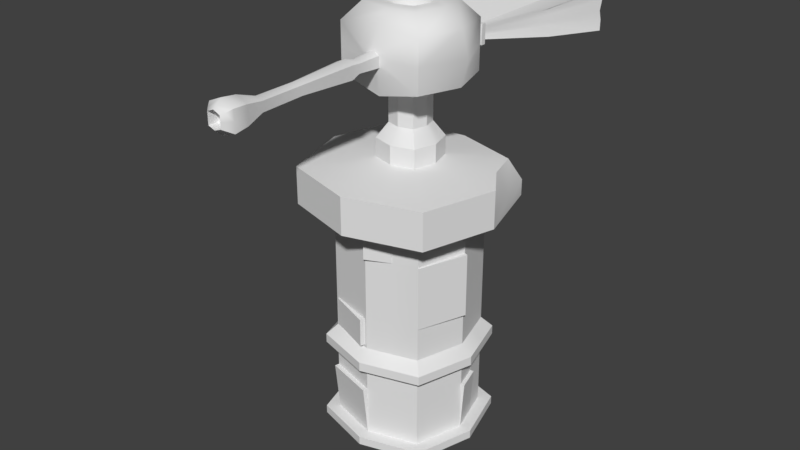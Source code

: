 # Source: Flamethrower_tower.blend  (saved by Blender 2.79.0; exported with 4.5.12 LTS)
import bpy
from mathutils import Matrix  # noqa: F401  (used for matrix-valued properties, if any)

bpy.ops.wm.read_factory_settings(use_empty=True)
scene = bpy.context.scene
scene.name = 'Scene'

# ---- collections
col_collection_1 = bpy.data.collections.new('Collection 1'); scene.collection.children.link(col_collection_1)

# ---- node groups
ng_auto_smooth = bpy.data.node_groups.new('Auto Smooth', 'GeometryNodeTree')
_s = ng_auto_smooth.interface.new_socket(name='Geometry', in_out='OUTPUT', socket_type='NodeSocketGeometry')
_s = ng_auto_smooth.interface.new_socket(name='Geometry', in_out='INPUT', socket_type='NodeSocketGeometry')
_s = ng_auto_smooth.interface.new_socket(name='Angle', in_out='INPUT', socket_type='NodeSocketFloat')
_s.subtype = 'ANGLE'
_s.min_value = 0.0
_s.max_value = 3.142
ng_auto_smooth.is_modifier = True
_N = ng_auto_smooth.nodes; _L = ng_auto_smooth.links
n0 = _N.new('NodeGroupOutput'); n0.name = 'Group Output'; n0.location = (480, -100)
n1 = _N.new('NodeGroupInput'); n1.name = 'Group Input'; n1.location = (-420, -300)
n2 = _N.new('NodeGroupInput'); n2.name = 'Group Input.001'; n2.location = (-60, -100)
n3 = _N.new('GeometryNodeSetShadeSmooth'); n3.name = 'Set Shade Smooth'; n3.location = (120, -100)
n3.domain = 'EDGE'
n4 = _N.new('GeometryNodeSetShadeSmooth'); n4.name = 'Set Shade Smooth.001'; n4.location = (300, -100)
n5 = _N.new('GeometryNodeInputMeshEdgeAngle'); n5.name = 'Edge Angle'; n5.location = (-420, -220)
n6 = _N.new('GeometryNodeInputEdgeSmooth'); n6.name = 'Is Edge Smooth'; n6.location = (-60, -160)
n7 = _N.new('GeometryNodeInputShadeSmooth'); n7.name = 'Is Face Smooth'; n7.location = (-240, -340)
n8 = _N.new('FunctionNodeBooleanMath'); n8.name = 'Boolean Math'; n8.location = (-60, -220)
n9 = _N.new('FunctionNodeCompare'); n9.name = 'Compare'; n9.location = (-240, -180)
n9.operation = 'LESS_EQUAL'
_L.new(n5.outputs[0], n9.inputs[0])
_L.new(n4.outputs[0], n0.inputs[0])
_L.new(n1.outputs[1], n9.inputs[1])
_L.new(n9.outputs[0], n8.inputs[0])
_L.new(n7.outputs[0], n8.inputs[1])
_L.new(n2.outputs[0], n3.inputs[0])
_L.new(n6.outputs[0], n3.inputs[1])
_L.new(n3.outputs[0], n4.inputs[0])
_L.new(n8.outputs[0], n3.inputs[2])
n0.is_active_output = True

# ---- world
world_world = bpy.data.worlds.new('World'); scene.world = world_world
world_world.color = (0.05088, 0.05088, 0.05088)
world_world.use_sun_shadow = False
world_world.sun_shadow_jitter_overblur = 0.0
world_world.cycles.sampling_method = 'MANUAL'

# ---- meshes
me_cube_001 = bpy.data.meshes.new('Cube.001')
me_cube_001.from_pydata([(0.41, -0.004321, -1.054), (-0.4174, -0.004321, -1.054), (-0.003725, 0.4094, -1.054), (-0.003725, -0.418, -1.054), (0.3167, -0.3248, -1.054), (-0.3242, 0.3161, -1.054), (-0.3242, -0.3248, -1.054), (0.3167, 0.3161, -1.054), (1.241, -0.004322, -0.7224), (-1.248, -0.004321, -0.6753), (-0.003725, 1.06, -0.2196), (-0.003725, -0.9686, -0.9188), (0.1531, -1.131, -0.257), (-0.2688, 1.056, -0.2196), (-0.1609, -1.131, -0.257), (0.2614, 1.056, -0.2196), (1.241, -0.004322, 0.4647), (-1.248, -0.004321, 0.4176), (-0.003725, 1.06, -0.03809), (-0.003725, -0.9686, 0.6611), (0.1531, -1.131, -0.01219), (-0.2688, 1.056, -0.03809), (-0.1614, -1.131, -0.01219), (0.2614, 1.056, -0.03809), (0.4705, -0.004321, 0.8327), (-0.9829, -0.004321, 0.8327), (-0.003725, 0.7936, 0.8327), (-0.003725, -0.4786, 0.8327), (0.3637, -0.3717, 0.8327), (-0.3711, 0.3631, 0.8327), (-0.3711, -0.3717, 0.8327), (0.3637, 0.3631, 0.8327), (0.8502, -0.004322, 0.8327), (0.6865, -0.6945, 0.8327), (-0.003725, 0.4699, 0.8327), (-0.6497, 0.6417, 0.8327), (-0.003725, -0.7859, 0.8327), (-0.669, -0.6696, 0.8327), (-0.478, -0.004321, 0.8327), (0.6461, 0.6455, 0.8327), (-0.003725, -0.004321, 0.9544), (0.372, -0.004321, 0.9544), (-0.3795, -0.004321, 0.9544), (-0.003725, 0.3714, 0.9544), (-0.003725, -0.3801, 0.9544), (0.2874, -0.2954, 0.9544), (-0.2948, 0.2868, 0.9544), (-0.2948, -0.2954, 0.9544), (0.2874, 0.2868, 0.9544), (-0.003725, 0.9749, -0.9188), (-0.7438, 0.9634, -0.6946), (0.9605, 0.9599, -0.6946), (-0.003725, 0.9749, 0.6611), (-0.9293, 0.9605, 0.4272), (0.9605, 0.9599, 0.4272), (-0.003725, 1.35, -0.03809), (-0.003725, 1.35, -0.2196), (-0.2688, 1.346, -0.2196), (0.2614, 1.346, -0.2196), (-0.2688, 1.346, -0.03809), (0.2614, 1.346, -0.03809), (-0.003725, 1.455, 0.09693), (-0.003725, 1.455, -0.3546), (-0.6633, 1.445, -0.3546), (0.6558, 1.445, -0.3546), (-0.6633, 1.445, 0.09693), (0.6558, 1.445, 0.09693), (-0.003725, 1.566, 0.09693), (-0.003725, 1.566, -0.3546), (-0.6633, 1.555, -0.3546), (0.6558, 1.555, -0.3546), (-0.6633, 1.555, 0.09693), (0.6558, 1.555, 0.09693), (-0.003725, 1.564, 0.03695), (-0.003725, 1.564, -0.2947), (-0.4881, 1.556, -0.2947), (0.4806, 1.556, -0.2947), (-0.4881, 1.556, 0.03695), (0.4806, 1.556, 0.03695), (-0.003724, 4.452, 0.8869), (-0.003724, 4.452, -0.5607), (-1.588, 4.42, -0.5607), (1.642, 4.42, -0.5607), (-1.588, 4.42, 0.8869), (1.642, 4.42, 0.8869), (-0.968, -0.9686, -0.6392), (-0.968, -0.9686, 0.4444), (0.9605, -0.9686, -0.6946), (0.9605, -0.9686, 0.4444), (-0.003725, -1.131, -0.3153), (-0.003725, -1.131, 0.05763), (-0.003763, -1.663, 0.02363), (-0.003763, -1.663, -0.2825), (-0.1327, -1.663, -0.2347), (-0.1332, -1.663, -0.03369), (0.125, -1.663, -0.2347), (0.125, -1.663, -0.03369), (-0.003691, -1.922, 0.09492), (-0.003691, -1.922, -0.3509), (-0.1915, -1.922, -0.2813), (-0.1922, -1.922, 0.01145), (0.1838, -1.922, -0.2813), (0.1838, -1.922, 0.01145), (-0.003769, -3.156, 0.02343), (-0.003769, -3.156, -0.282), (-0.1325, -3.156, -0.2343), (-0.1329, -3.156, -0.03375), (0.1247, -3.156, -0.2343), (0.1247, -3.156, -0.03375), (-0.003625, -4.592, 0.1794), (-0.003625, -4.592, -0.4321), (-0.2612, -4.592, -0.3366), (-0.2622, -4.592, 0.06488), (0.2535, -4.592, -0.3366), (0.2535, -4.592, 0.06488), (-0.003564, -4.925, 0.225), (-0.003564, -4.925, -0.4753), (-0.2986, -4.925, -0.3659), (-0.2997, -4.925, 0.0939), (0.291, -4.925, -0.3659), (0.291, -4.925, 0.0939), (-0.003732, -5.106, 0.0632), (-0.00368, -5.043, -0.3767), (-0.1553, -5.106, -0.2622), (-0.156, -5.106, -0.004201), (0.1475, -5.106, -0.2623), (0.1475, -5.106, -0.004122), (-0.2137, -5.043, -0.2988), (-0.2145, -5.043, 0.02847), (0.206, -5.043, -0.2988), (0.206, -5.043, 0.02847), (-0.00365, -5.106, -0.3184), (-0.00368, -5.043, 0.1218), (-0.003732, -4.885, 0.0632), (-0.00365, -4.885, -0.3184), (-0.1553, -4.885, -0.2622), (-0.156, -4.885, -0.004201), (0.1475, -4.885, -0.2623), (0.1475, -4.885, -0.004122), (-0.4881, 1.556, -0.1289), (0.4806, 1.556, -0.1289), (-0.003724, 4.452, 0.1356), (-1.588, 4.42, 0.1356), (1.642, 4.42, 0.1356), (1.258, 2.988, 0.4619), (-0.4881, 1.556, -0.2118), (0.4806, 1.556, -0.2118), (-0.003724, 4.452, -0.312), (-1.023, 4.436, -0.5607), (1.016, 4.436, -0.5607), (-1.023, 4.436, 0.8869), (1.016, 4.436, 0.8869), (-1.588, 4.42, -0.312), (1.642, 4.42, -0.312), (1.258, 2.988, -0.4277), (-1.266, 2.988, 0.4619), (-1.266, 2.988, -0.4277), (-0.4881, 1.556, -0.04595), (0.4806, 1.556, -0.04595), (-0.003724, 4.452, 0.6672), (-1.588, 4.42, 0.6672), (1.642, 4.42, 0.6672), (1.128, 2.869, 0.01712), (-1.266, 2.988, 0.01712), (1.016, 4.436, 0.1356), (-1.023, 4.436, 0.1356), (-1.023, 4.436, -0.312), (1.016, 4.436, -0.312), (-1.112, 2.815, -0.2053), (1.258, 2.988, 0.2395), (1.128, 2.869, -0.2053), (-1.112, 2.815, 0.2395), (1.016, 4.436, 0.6672), (-1.023, 4.436, 0.6672), (-0.003724, 4.374, 0.3724), (-1.588, 4.343, 0.3724), (1.642, 4.343, 0.3724), (-0.003724, 4.389, -0.09602), (-1.588, 4.357, -0.09602), (1.642, 4.357, -0.09602), (-1.023, 4.373, -0.09602), (1.016, 4.373, -0.09602), (1.016, 4.359, 0.3724), (-1.023, 4.359, 0.3724), (-1.112, 2.815, -0.1148), (-1.112, 2.815, 0.149), (1.128, 2.869, -0.112), (1.128, 2.869, 0.1323), (-1.471, -0.004321, -0.1289), (-0.968, -0.9686, -0.09739), (0.9605, -0.9686, -0.1251), (-0.8366, 0.962, -0.1337), (0.9605, 0.9599, -0.1337), (1.392, -0.004322, -0.1289), (-0.2688, 1.056, -0.1289), (0.2614, 1.056, -0.1289), (-0.2688, 1.346, -0.1289), (0.2614, 1.346, -0.1289), (-0.6633, 1.445, -0.1289), (0.6558, 1.445, -0.1289), (-0.6633, 1.555, -0.1289), (0.6558, 1.555, -0.1289), (-0.1611, -1.131, -0.1346), (0.1531, -1.131, -0.1346), (-0.133, -1.663, -0.1342), (0.125, -1.663, -0.1342), (-0.1919, -1.922, -0.1349), (0.1838, -1.922, -0.1349), (-0.1327, -3.156, -0.134), (0.1247, -3.156, -0.134), (-0.2617, -4.592, -0.1358), (0.2535, -4.592, -0.1358), (-0.2992, -4.925, -0.136), (0.291, -4.925, -0.136), (-0.2141, -5.043, -0.1352), (0.206, -5.043, -0.1352), (-0.1556, -5.106, -0.1332), (0.1475, -5.106, -0.1332), (-0.003691, -4.885, -0.1276), (-0.1556, -4.885, -0.1332), (0.1475, -4.885, -0.1332), (-0.003725, -0.004321, -1.054), (0.02192, -4.162, 0.03344), (0.1589, -4.162, -0.02753), (0.1589, -4.162, -0.2413), (0.02192, -4.162, -0.2923), (-0.1158, -4.162, -0.02753), (-0.1153, -4.162, -0.2413), (-0.1155, -4.162, -0.1344), (0.1589, -4.162, -0.1344)], [], [(6, 3, 11, 85), (0, 7, 51, 8), (7, 2, 49, 51), (2, 5, 50, 49), (21, 18, 55, 59), (191, 188, 17, 53), (188, 189, 86, 17), (202, 14, 93, 204), (4, 0, 8, 87), (3, 4, 87, 11), (1, 6, 85, 9), (5, 1, 9, 50), (17, 86, 37, 25), (19, 88, 33, 36), (88, 16, 32, 33), (86, 19, 36, 37), (194, 21, 59, 196), (193, 192, 54, 16), (14, 89, 92, 93), (190, 193, 16, 88), (34, 29, 46, 43), (29, 38, 42, 46), (38, 30, 47, 42), (27, 28, 45, 44), (53, 17, 25, 35), (52, 53, 35, 26), (54, 52, 26, 39), (16, 54, 39, 32), (24, 28, 33, 32), (29, 34, 26, 35), (27, 30, 37, 36), (38, 29, 35, 25), (31, 24, 32, 39), (30, 38, 25, 37), (34, 31, 39, 26), (28, 27, 36, 33), (40, 42, 47, 44), (43, 46, 42, 40), (48, 43, 40, 41), (41, 40, 44, 45), (31, 34, 43, 48), (24, 31, 48, 41), (30, 27, 44, 47), (28, 24, 41, 45), (13, 10, 49, 50), (10, 15, 51, 49), (18, 21, 53, 52), (23, 18, 52, 54), (194, 13, 50, 191), (195, 23, 54, 192), (59, 55, 61, 65), (196, 59, 65, 198), (10, 13, 57, 56), (195, 15, 58, 197), (18, 23, 60, 55), (15, 10, 56, 58), (61, 66, 72, 67), (199, 64, 70, 201), (56, 57, 63, 62), (197, 58, 64, 199), (55, 60, 66, 61), (58, 56, 62, 64), (71, 67, 73, 77), (71, 77, 157, 139), (64, 62, 68, 70), (198, 65, 71, 200), (65, 61, 67, 71), (62, 63, 69, 68), (154, 149, 82), (151, 144, 84), (68, 69, 75, 74), (70, 76, 146, 140), (67, 72, 78, 73), (70, 68, 74, 76), (173, 160, 83, 150), (172, 159, 79, 151), (171, 155, 83, 160), (155, 150, 83), (148, 156, 81), (170, 154, 82, 153), (202, 22, 86, 189), (203, 12, 87, 190), (89, 14, 85, 11), (12, 89, 11, 87), (22, 90, 19, 86), (90, 20, 88, 19), (96, 91, 97, 102), (204, 93, 99, 206), (20, 90, 91, 96), (89, 12, 95, 92), (203, 20, 96, 205), (90, 22, 94, 91), (99, 98, 104, 105), (97, 100, 106, 103), (92, 95, 101, 98), (205, 96, 102, 207), (91, 94, 100, 97), (93, 92, 98, 99), (225, 224, 113, 110), (223, 222, 109, 114), (206, 99, 105, 208), (102, 97, 103, 108), (98, 101, 107, 104), (207, 102, 108, 209), (111, 110, 116, 117), (109, 112, 118, 115), (229, 223, 114, 211), (222, 226, 112, 109), (227, 225, 110, 111), (228, 227, 111, 210), (116, 119, 129, 122), (120, 115, 132, 130), (210, 111, 117, 212), (114, 109, 115, 120), (110, 113, 119, 116), (211, 114, 120, 213), (123, 131, 134, 135), (121, 124, 136, 133), (213, 120, 130, 215), (115, 118, 128, 132), (117, 116, 122, 127), (212, 117, 127, 214), (216, 124, 128, 214), (217, 125, 129, 215), (131, 123, 127, 122), (125, 131, 122, 129), (124, 121, 132, 128), (121, 126, 130, 132), (218, 220, 138, 133), (219, 218, 133, 136), (216, 123, 135, 219), (126, 121, 133, 138), (131, 125, 137, 134), (217, 126, 138, 220), (187, 162, 143, 176), (184, 163, 142, 178), (181, 177, 141, 164), (180, 178, 142, 165), (177, 180, 165, 141), (80, 148, 166, 147), (148, 81, 152, 166), (179, 181, 164, 143), (82, 149, 167, 153), (149, 80, 147, 167), (156, 168, 152, 81), (75, 145, 168, 156), (145, 139, 163, 184), (144, 169, 161, 84), (78, 158, 169, 144), (140, 162, 187), (186, 170, 153, 179), (140, 146, 170, 186), (146, 76, 154, 170), (74, 75, 156, 148, 80), (77, 73, 79, 150, 155), (185, 171, 160, 175), (157, 171, 185), (157, 77, 155, 171), (161, 172, 151, 84), (176, 182, 172, 161), (182, 174, 159, 172), (159, 173, 150, 79), (174, 183, 173, 159), (183, 175, 160, 173), (73, 78, 144, 151, 79), (76, 74, 80, 149, 154), (69, 200, 71, 139), (75, 69, 139, 145), (72, 201, 70, 140), (78, 72, 140, 158), (165, 142, 175, 183), (141, 165, 183, 174), (164, 141, 174, 182), (143, 164, 182, 176), (153, 167, 181, 179), (147, 166, 180, 177), (166, 152, 178, 180), (167, 147, 177, 181), (168, 184, 178, 152), (168, 145, 184), (163, 185, 175, 142), (139, 157, 185, 163), (162, 186, 179, 143), (162, 140, 186), (169, 187, 176, 161), (158, 140, 187, 169), (125, 217, 220, 137), (124, 216, 219, 136), (135, 134, 218, 219), (134, 137, 220, 218), (126, 217, 215, 130), (123, 216, 214, 127), (118, 212, 214, 128), (119, 213, 215, 129), (113, 211, 213, 119), (112, 210, 212, 118), (226, 228, 210, 112), (224, 229, 211, 113), (101, 207, 209, 107), (100, 206, 208, 106), (95, 205, 207, 101), (12, 203, 205, 95), (94, 204, 206, 100), (20, 203, 190, 88), (14, 202, 189, 85), (63, 198, 200, 69), (60, 197, 199, 66), (66, 199, 201, 72), (23, 195, 197, 60), (57, 196, 198, 63), (15, 195, 192, 51), (21, 194, 191, 53), (87, 8, 193, 190), (8, 51, 192, 193), (13, 194, 196, 57), (22, 202, 204, 94), (9, 85, 189, 188), (50, 9, 188, 191), (221, 3, 6, 1), (2, 221, 1, 5), (0, 4, 3, 221), (7, 0, 221, 2), (107, 209, 229, 224), (106, 208, 228, 226), (208, 105, 227, 228), (105, 104, 225, 227), (103, 106, 226, 222), (209, 108, 223, 229), (108, 103, 222, 223), (104, 107, 224, 225)])
me_cube_001.polygons.foreach_set('use_smooth', [True] * 230)
_k = {(21, 59): 1.0, (10, 13): 1.0, (10, 15): 1.0, (18, 21): 1.0, (18, 23): 1.0, (13, 194): 1.0, (15, 195): 1.0, (59, 65): 1.0, (56, 57): 1.0, (56, 58): 1.0, (55, 59): 1.0, (55, 60): 1.0, (57, 196): 1.0, (58, 197): 1.0, (13, 57): 1.0, (18, 55): 1.0, (10, 56): 1.0, (15, 58): 1.0, (23, 60): 1.0, (64, 70): 1.0, (62, 63): 1.0, (62, 64): 1.0, (61, 65): 1.0, (61, 66): 1.0, (63, 198): 1.0, (64, 199): 1.0, (57, 63): 1.0, (55, 61): 1.0, (56, 62): 1.0, (58, 64): 1.0, (60, 66): 1.0, (71, 77): 1.0, (68, 69): 1.0, (68, 70): 1.0, (67, 71): 1.0, (67, 72): 1.0, (69, 200): 1.0, (70, 201): 1.0, (66, 72): 1.0, (61, 67): 1.0, (62, 68): 1.0, (65, 71): 1.0, (63, 69): 1.0, (84, 144): 1.0, (74, 75): 1.0, (74, 76): 1.0, (73, 77): 1.0, (73, 78): 1.0, (75, 145): 1.0, (76, 146): 1.0, (69, 75): 1.0, (67, 73): 1.0, (68, 74): 1.0, (70, 76): 1.0, (72, 78): 1.0, (80, 147): 1.0, (81, 148): 1.0, (80, 149): 1.0, (83, 150): 1.0, (79, 151): 1.0, (81, 152): 1.0, (82, 153): 1.0, (73, 79): 1.0, (74, 80): 1.0, (76, 154): 1.0, (83, 155): 1.0, (75, 156): 1.0, (139, 157): 1.0, (140, 158): 1.0, (141, 174): 1.0, (142, 175): 1.0, (143, 176): 1.0, (143, 162): 1.0, (142, 163): 1.0, (143, 164): 1.0, (141, 165): 1.0, (78, 144): 1.0, (139, 145): 1.0, (140, 146): 1.0, (147, 177): 1.0, (80, 148): 1.0, (82, 149): 1.0, (79, 150): 1.0, (84, 151): 1.0, (152, 178): 1.0, (153, 179): 1.0, (82, 154): 1.0, (77, 155): 1.0, (81, 156): 1.0, (77, 157): 1.0, (78, 158): 1.0, (79, 159): 1.0, (83, 160): 1.0, (84, 161): 1.0, (140, 162): 1.0, (139, 163): 1.0, (141, 164): 1.0, (142, 165): 1.0, (165, 180): 1.0, (148, 166): 1.0, (147, 166): 1.0, (152, 166): 1.0, (164, 181): 1.0, (149, 167): 1.0, (153, 167): 1.0, (147, 167): 1.0, (152, 168): 1.0, (145, 168): 1.0, (156, 168): 1.0, (168, 184): 1.0, (161, 169): 1.0, (158, 169): 1.0, (144, 169): 1.0, (169, 187): 1.0, (153, 170): 1.0, (146, 170): 1.0, (162, 186): 1.0, (154, 170): 1.0, (148, 156): 1.0, (150, 155): 1.0, (160, 171): 1.0, (157, 171): 1.0, (163, 185): 1.0, (155, 171): 1.0, (151, 172): 1.0, (172, 182): 1.0, (161, 172): 1.0, (159, 172): 1.0, (150, 173): 1.0, (173, 183): 1.0, (159, 173): 1.0, (160, 173): 1.0, (144, 151): 1.0, (149, 154): 1.0, (71, 139): 1.0, (69, 139): 1.0, (70, 140): 1.0, (72, 140): 1.0, (159, 174): 1.0, (160, 175): 1.0, (161, 176): 1.0, (141, 177): 1.0, (142, 178): 1.0, (143, 179): 1.0, (166, 180): 1.0, (167, 181): 1.0, (164, 182): 1.0, (165, 183): 1.0, (175, 183): 1.0, (174, 183): 1.0, (174, 182): 1.0, (176, 182): 1.0, (179, 181): 1.0, (177, 180): 1.0, (178, 180): 1.0, (177, 181): 1.0, (163, 184): 1.0, (178, 184): 1.0, (145, 184): 1.0, (171, 185): 1.0, (175, 185): 1.0, (157, 185): 1.0, (170, 186): 1.0, (179, 186): 1.0, (140, 186): 1.0, (162, 187): 1.0, (176, 187): 1.0, (140, 187): 1.0, (21, 194): 1.0, (23, 195): 1.0, (59, 196): 1.0, (60, 197): 1.0, (65, 198): 1.0, (66, 199): 1.0, (71, 200): 1.0, (72, 201): 1.0, (198, 200): 1.0, (197, 199): 1.0, (199, 201): 1.0, (195, 197): 1.0, (196, 198): 1.0, (194, 196): 1.0}
me_cube_001.attributes.new('crease_edge', 'FLOAT', 'EDGE').data.foreach_set('value', [_k.get((min(e.vertices), max(e.vertices)), 0.0) for e in me_cube_001.edges])
_uv = me_cube_001.uv_layers.new(name='UVMap')
_uv.uv.foreach_set('vector', [0.5608, 0.6109, 0.5534, 0.643, 0.4947, 0.643, 0.492, 0.5377, 0.5455, 0.04078, 0.5738, 0.03084, 0.6192, 0.09121, 0.5536, 0.1134, 0.5738, 0.03084, 0.5858, 0.0002824, 0.6478, 0.0113, 0.6192, 0.09121, 0.6381, 0.6278, 0.6191, 0.6013, 0.6582, 0.5412, 0.6947, 0.6024, 0.8964, 0.535, 0.9167, 0.5482, 0.9026, 0.5706, 0.8823, 0.5574, 0.6679, 0.4942, 0.5788, 0.4842, 0.5814, 0.4379, 0.6742, 0.4408, 0.5788, 0.4842, 0.488, 0.4839, 0.4881, 0.4303, 0.5814, 0.4379, 0.4067, 0.4905, 0.4071, 0.5026, 0.3508, 0.5032, 0.3505, 0.4925, 0.515, 0.03631, 0.5455, 0.04078, 0.5536, 0.1134, 0.4672, 0.1213, 0.4998, 0.007041, 0.515, 0.03631, 0.4672, 0.1213, 0.4434, 0.02123, 0.5892, 0.599, 0.5608, 0.6109, 0.492, 0.5377, 0.5784, 0.5258, 0.6191, 0.6013, 0.5892, 0.599, 0.5784, 0.5258, 0.6582, 0.5412, 0.5814, 0.4379, 0.4881, 0.4303, 0.5059, 0.3851, 0.584, 0.3938, 0.4604, 0.3229, 0.4906, 0.23, 0.5187, 0.2688, 0.4741, 0.3329, 0.4906, 0.23, 0.5783, 0.2035, 0.5902, 0.2415, 0.5187, 0.2688, 0.4881, 0.4303, 0.435, 0.3468, 0.4459, 0.3335, 0.5059, 0.3851, 0.7638, 0.5374, 0.7694, 0.5312, 0.7894, 0.5489, 0.7846, 0.5564, 0.5645, 0.1562, 0.6406, 0.1287, 0.6634, 0.1746, 0.5783, 0.2035, 0.4071, 0.5026, 0.407, 0.519, 0.3521, 0.5178, 0.3508, 0.5032, 0.4767, 0.1763, 0.5645, 0.1562, 0.5783, 0.2035, 0.4906, 0.23, 0.884, 0.4064, 0.895, 0.4394, 0.881, 0.4396, 0.8718, 0.4146, 0.8722, 0.4587, 0.8434, 0.4788, 0.8384, 0.4648, 0.8609, 0.4501, 0.8434, 0.4788, 0.8067, 0.4822, 0.8112, 0.4677, 0.8384, 0.4648, 0.7845, 0.4415, 0.7898, 0.4066, 0.8026, 0.4145, 0.7985, 0.4412, 0.6742, 0.4408, 0.5814, 0.4379, 0.584, 0.3938, 0.6613, 0.3949, 0.7434, 0.2327, 0.8382, 0.2408, 0.8099, 0.2786, 0.7373, 0.2488, 0.6634, 0.1746, 0.7434, 0.2327, 0.7373, 0.2488, 0.6631, 0.2232, 0.5783, 0.2035, 0.6634, 0.1746, 0.6631, 0.2232, 0.5902, 0.2415, 0.8198, 0.385, 0.7898, 0.4066, 0.7462, 0.381, 0.8039, 0.3422, 0.895, 0.4394, 0.884, 0.4064, 0.9228, 0.3822, 0.9432, 0.4496, 0.7796, 0.4591, 0.8067, 0.4822, 0.7905, 0.5306, 0.7414, 0.4816, 0.8434, 0.4788, 0.8722, 0.4587, 0.9173, 0.4795, 0.8602, 0.5217, 0.8566, 0.3821, 0.8198, 0.385, 0.8039, 0.3422, 0.873, 0.3335, 0.8067, 0.4822, 0.8434, 0.4788, 0.8602, 0.5217, 0.7905, 0.5306, 0.884, 0.4064, 0.8566, 0.3821, 0.873, 0.3335, 0.9228, 0.3822, 0.7898, 0.4066, 0.7845, 0.4415, 0.7414, 0.4496, 0.7462, 0.381, 0.8716, 0.03318, 0.8387, 0.04275, 0.8387, 0.01511, 0.8621, 0.0002824, 0.8812, 0.06608, 0.8536, 0.06608, 0.8387, 0.04275, 0.8716, 0.03318, 0.9045, 0.05126, 0.8812, 0.06608, 0.8716, 0.03318, 0.9045, 0.02361, 0.9045, 0.02361, 0.8716, 0.03318, 0.8621, 0.0002824, 0.8897, 0.0002824, 0.8566, 0.3821, 0.884, 0.4064, 0.8718, 0.4146, 0.8519, 0.3963, 0.8198, 0.385, 0.8566, 0.3821, 0.8519, 0.3963, 0.825, 0.3991, 0.8067, 0.4822, 0.7796, 0.4591, 0.7904, 0.4501, 0.8112, 0.4677, 0.7898, 0.4066, 0.8198, 0.385, 0.825, 0.3991, 0.8026, 0.4145, 0.7179, 0.5242, 0.7409, 0.5415, 0.6947, 0.6024, 0.6582, 0.5412, 0.7091, 0.05917, 0.691, 0.0822, 0.6192, 0.09121, 0.6478, 0.0113, 0.7683, 0.1669, 0.7925, 0.1759, 0.8382, 0.2408, 0.7434, 0.2327, 0.7442, 0.1576, 0.7683, 0.1669, 0.7434, 0.2327, 0.6634, 0.1746, 0.7213, 0.5157, 0.7179, 0.5242, 0.6582, 0.5412, 0.6679, 0.4942, 0.696, 0.08956, 0.701, 0.09687, 0.6634, 0.1746, 0.6406, 0.1287, 0.8823, 0.5574, 0.9026, 0.5706, 0.8942, 0.5837, 0.8438, 0.5509, 0.7846, 0.5564, 0.7894, 0.5489, 0.8299, 0.5541, 0.8199, 0.5714, 0.7414, 0.5538, 0.7587, 0.5424, 0.7792, 0.5648, 0.7518, 0.5737, 0.4582, 0.9143, 0.4638, 0.9207, 0.4417, 0.9409, 0.4367, 0.9326, 0.3024, 0.9214, 0.3234, 0.9079, 0.3378, 0.931, 0.3168, 0.9445, 0.4638, 0.9207, 0.4792, 0.9328, 0.468, 0.951, 0.4417, 0.9409, 0.3254, 0.9582, 0.3776, 0.9246, 0.3831, 0.9334, 0.3309, 0.967, 0.402, 0.946, 0.4097, 0.9585, 0.4058, 0.9666, 0.3936, 0.9513, 0.7518, 0.5737, 0.7792, 0.5648, 0.8108, 0.5836, 0.7543, 0.5873, 0.4367, 0.9326, 0.4417, 0.9409, 0.4097, 0.9585, 0.402, 0.946, 0.3168, 0.9445, 0.3378, 0.931, 0.3776, 0.9246, 0.3254, 0.9582, 0.4417, 0.9409, 0.468, 0.951, 0.4649, 0.9638, 0.4097, 0.9585, 0.8384, 0.5594, 0.8888, 0.5922, 0.8858, 0.5968, 0.8488, 0.5727, 0.8384, 0.5594, 0.8488, 0.5727, 0.8448, 0.5791, 0.8406, 0.5854, 0.4097, 0.9585, 0.4649, 0.9638, 0.4639, 0.9735, 0.4058, 0.9666, 0.8199, 0.5714, 0.8299, 0.5541, 0.8384, 0.5594, 0.8277, 0.5765, 0.8438, 0.5509, 0.8942, 0.5837, 0.8888, 0.5922, 0.8384, 0.5594, 0.7543, 0.5873, 0.8108, 0.5836, 0.8158, 0.5925, 0.755, 0.5974, 0.7318, 0.7609, 0.8638, 0.7365, 0.8635, 0.7935, 0.2882, 0.8268, 0.1613, 0.7693, 0.3019, 0.7714, 0.5938, 0.9337, 0.5941, 0.8735, 0.5995, 0.8895, 0.5993, 0.9337, 0.4058, 0.9666, 0.3899, 0.9721, 0.3852, 0.9662, 0.3807, 0.9602, 0.3309, 0.967, 0.3831, 0.9334, 0.3722, 0.9471, 0.3339, 0.9717, 0.5939, 0.7081, 0.5938, 0.6479, 0.5993, 0.6479, 0.5993, 0.6921, 0.9797, 0.8463, 0.9796, 0.7947, 0.9996, 0.7947, 0.9997, 0.8462, 0.9793, 0.7369, 0.9796, 0.6439, 0.9996, 0.6439, 0.9993, 0.7369, 0.4293, 0.7728, 0.456, 0.7607, 0.5926, 0.7881, 0.5834, 0.8059, 0.456, 0.7607, 0.5932, 0.7366, 0.5926, 0.7881, 0.8641, 0.8463, 0.7323, 0.8213, 0.8641, 0.7948, 0.1321, 0.7105, 0.1408, 0.6861, 0.2694, 0.6436, 0.2746, 0.6656, 0.4067, 0.4905, 0.4063, 0.4784, 0.4881, 0.4303, 0.488, 0.4839, 0.398, 0.1923, 0.3956, 0.1806, 0.4672, 0.1213, 0.4767, 0.1763, 0.4312, 0.627, 0.4295, 0.6095, 0.492, 0.5377, 0.4947, 0.643, 0.3869, 0.06699, 0.385, 0.04971, 0.4434, 0.02123, 0.4672, 0.1213, 0.3969, 0.4069, 0.3905, 0.3908, 0.435, 0.3468, 0.4881, 0.4303, 0.407, 0.2918, 0.4091, 0.2749, 0.4906, 0.23, 0.4604, 0.3229, 0.3456, 0.2145, 0.3495, 0.2289, 0.3254, 0.2404, 0.3199, 0.2223, 0.3505, 0.4925, 0.3508, 0.5032, 0.3241, 0.5063, 0.3239, 0.4933, 0.4006, 0.204, 0.4034, 0.2205, 0.3495, 0.2289, 0.3456, 0.2145, 0.3915, 0.1648, 0.3956, 0.1806, 0.3411, 0.1936, 0.3388, 0.1791, 0.398, 0.1923, 0.4006, 0.204, 0.3456, 0.2145, 0.3434, 0.204, 0.405, 0.4615, 0.4063, 0.4784, 0.3501, 0.4817, 0.3504, 0.4666, 0.3241, 0.5063, 0.3262, 0.5245, 0.2054, 0.5213, 0.2033, 0.5073, 0.3241, 0.4614, 0.3232, 0.4804, 0.2027, 0.4876, 0.2038, 0.4731, 0.3388, 0.1791, 0.3411, 0.1936, 0.3145, 0.197, 0.3122, 0.1789, 0.3434, 0.204, 0.3456, 0.2145, 0.3199, 0.2223, 0.3175, 0.2096, 0.3504, 0.4666, 0.3501, 0.4817, 0.3232, 0.4804, 0.3241, 0.4614, 0.3508, 0.5032, 0.3521, 0.5178, 0.3262, 0.5245, 0.3241, 0.5063, 0.1551, 0.2044, 0.1569, 0.2275, 0.1166, 0.2298, 0.1143, 0.1976, 0.1637, 0.2591, 0.1717, 0.2817, 0.1375, 0.3051, 0.126, 0.2737, 0.3239, 0.4933, 0.3241, 0.5063, 0.2033, 0.5073, 0.203, 0.4974, 0.3199, 0.2223, 0.3254, 0.2404, 0.206, 0.2582, 0.2014, 0.2446, 0.3122, 0.1789, 0.3145, 0.197, 0.1973, 0.2252, 0.1959, 0.2112, 0.3175, 0.2096, 0.3199, 0.2223, 0.2014, 0.2446, 0.1994, 0.2349, 0.1237, 0.5222, 0.1295, 0.5543, 0.07248, 0.5574, 0.07758, 0.5227, 0.126, 0.4443, 0.1226, 0.4774, 0.07669, 0.4799, 0.0697, 0.4457, 0.1606, 0.2433, 0.1637, 0.2591, 0.126, 0.2737, 0.1218, 0.2518, 0.1649, 0.4587, 0.1626, 0.4825, 0.1226, 0.4774, 0.126, 0.4443, 0.1635, 0.5148, 0.1674, 0.5378, 0.1295, 0.5543, 0.1237, 0.5222, 0.1633, 0.4987, 0.1635, 0.5148, 0.1237, 0.5222, 0.1237, 0.5, 0.05895, 0.2089, 0.07181, 0.2407, 0.03525, 0.2553, 0.02001, 0.2399, 0.08046, 0.2827, 0.08207, 0.3183, 0.03295, 0.3054, 0.04094, 0.2834, 0.1237, 0.5, 0.1237, 0.5222, 0.07758, 0.5227, 0.07727, 0.5011, 0.126, 0.2737, 0.1375, 0.3051, 0.08207, 0.3183, 0.08046, 0.2827, 0.1143, 0.1976, 0.1166, 0.2298, 0.07181, 0.2407, 0.05895, 0.2089, 0.1218, 0.2518, 0.126, 0.2737, 0.08046, 0.2827, 0.07622, 0.2615, 0.029, 0.5137, 0.021, 0.5279, 0.003096, 0.5172, 0.0118, 0.5089, 0.02156, 0.477, 0.02887, 0.4898, 0.01282, 0.4937, 0.006195, 0.4842, 0.07622, 0.2615, 0.08046, 0.2827, 0.04094, 0.2834, 0.03629, 0.2697, 0.0697, 0.4457, 0.07669, 0.4799, 0.03824, 0.4875, 0.02626, 0.4696, 0.07758, 0.5227, 0.07248, 0.5574, 0.02644, 0.5354, 0.03896, 0.516, 0.07727, 0.5011, 0.07758, 0.5227, 0.03896, 0.516, 0.03685, 0.5018, 0.02905, 0.5017, 0.02887, 0.4898, 0.03824, 0.4875, 0.03685, 0.5018, 0.02863, 0.2715, 0.02598, 0.2596, 0.03525, 0.2553, 0.03629, 0.2697, 0.021, 0.5279, 0.029, 0.5137, 0.03896, 0.516, 0.02644, 0.5354, 0.02598, 0.2596, 0.01621, 0.2478, 0.02001, 0.2399, 0.03525, 0.2553, 0.02887, 0.4898, 0.02156, 0.477, 0.02626, 0.4696, 0.03824, 0.4875, 0.02629, 0.2988, 0.03095, 0.2831, 0.04094, 0.2834, 0.03295, 0.3054, 0.0002824, 0.2766, 0.0122, 0.2745, 0.01324, 0.2822, 0.006765, 0.2925, 0.01236, 0.5013, 0.0002824, 0.4999, 0.006195, 0.4842, 0.01282, 0.4937, 0.02905, 0.5017, 0.029, 0.5137, 0.0118, 0.5089, 0.01236, 0.5013, 0.03095, 0.2831, 0.02629, 0.2988, 0.006765, 0.2925, 0.01324, 0.2822, 0.01621, 0.2478, 0.02598, 0.2596, 0.01102, 0.2668, 0.001743, 0.2601, 0.02863, 0.2715, 0.03095, 0.2831, 0.01324, 0.2822, 0.0122, 0.2745, 0.1397, 0.7405, 0.1372, 0.7303, 0.2844, 0.7052, 0.283, 0.7279, 0.4131, 0.8075, 0.4367, 0.8017, 0.5622, 0.8495, 0.5481, 0.8662, 0.9069, 0.7367, 0.9071, 0.6437, 0.9291, 0.6437, 0.9288, 0.7367, 0.9073, 0.8462, 0.9072, 0.7946, 0.9291, 0.7948, 0.9291, 0.8463, 0.9072, 0.9392, 0.9073, 0.8462, 0.9291, 0.8463, 0.9291, 0.9393, 0.864, 0.9392, 0.8641, 0.8463, 0.8868, 0.8463, 0.8867, 0.9392, 0.8641, 0.8463, 0.8641, 0.7948, 0.8867, 0.7948, 0.8868, 0.8463, 0.9067, 0.7938, 0.9069, 0.7367, 0.9288, 0.7367, 0.9286, 0.7938, 0.8635, 0.7935, 0.8638, 0.7365, 0.8864, 0.7366, 0.8862, 0.7936, 0.8638, 0.7365, 0.8639, 0.6436, 0.8866, 0.6436, 0.8864, 0.7366, 0.4179, 0.8431, 0.4098, 0.815, 0.545, 0.8865, 0.536, 0.9073, 0.7414, 0.6056, 0.7415, 0.598, 0.8696, 0.598, 0.8899, 0.6191, 0.0002824, 0.925, 0.00102, 0.9175, 0.1502, 0.9175, 0.1287, 0.9287, 0.1613, 0.7693, 0.156, 0.7498, 0.2967, 0.7521, 0.3019, 0.7714, 0.007792, 0.7707, 0.005818, 0.7634, 0.156, 0.7498, 0.1613, 0.7693, 0.004372, 0.7491, 0.1372, 0.7303, 0.1397, 0.7405, 0.1342, 0.7188, 0.1321, 0.7105, 0.2746, 0.6656, 0.274, 0.6859, 0.004243, 0.7525, 0.002265, 0.7452, 0.1321, 0.7105, 0.1342, 0.7188, 0.002265, 0.7452, 0.0002824, 0.738, 0.1408, 0.6861, 0.1321, 0.7105, 0.5993, 0.9337, 0.5995, 0.8895, 0.7323, 0.8213, 0.8641, 0.8463, 0.864, 0.9392, 0.3187, 0.6918, 0.3187, 0.6476, 0.5932, 0.6436, 0.5932, 0.7366, 0.456, 0.7607, 0.4257, 0.7801, 0.4293, 0.7728, 0.5834, 0.8059, 0.5653, 0.827, 0.1508, 0.9175, 0.2815, 0.9175, 0.2799, 0.9255, 0.7414, 0.627, 0.7434, 0.6197, 0.8969, 0.6197, 0.872, 0.6349, 0.9791, 0.7939, 0.9793, 0.7369, 0.9993, 0.7369, 0.9991, 0.794, 0.9513, 0.794, 0.9515, 0.7369, 0.9793, 0.7369, 0.9791, 0.7939, 0.9515, 0.7369, 0.9518, 0.6439, 0.9796, 0.6439, 0.9793, 0.7369, 0.9797, 0.9393, 0.9797, 0.8463, 0.9997, 0.8462, 0.9997, 0.9393, 0.9519, 0.9392, 0.9519, 0.8461, 0.9797, 0.8463, 0.9797, 0.9393, 0.9519, 0.8461, 0.9518, 0.7946, 0.9796, 0.7947, 0.9797, 0.8463, 0.0002824, 0.8446, 0.01127, 0.8019, 0.1613, 0.7693, 0.2882, 0.8268, 0.2651, 0.9169, 0.5993, 0.6921, 0.5993, 0.6479, 0.8639, 0.6436, 0.8638, 0.7365, 0.7318, 0.7609, 0.8158, 0.5925, 0.8277, 0.5765, 0.8384, 0.5594, 0.8406, 0.5854, 0.8317, 0.5974, 0.8158, 0.5925, 0.8406, 0.5854, 0.8363, 0.5915, 0.3831, 0.9334, 0.3936, 0.9513, 0.4058, 0.9666, 0.3807, 0.9602, 0.3722, 0.9471, 0.3831, 0.9334, 0.3807, 0.9602, 0.3763, 0.9537, 0.9291, 0.8463, 0.9291, 0.7948, 0.9518, 0.7946, 0.9519, 0.8461, 0.9291, 0.9393, 0.9291, 0.8463, 0.9519, 0.8461, 0.9519, 0.9392, 0.9288, 0.7367, 0.9291, 0.6437, 0.9518, 0.6439, 0.9515, 0.7369, 0.9286, 0.7938, 0.9288, 0.7367, 0.9515, 0.7369, 0.9513, 0.794, 0.8862, 0.7936, 0.8864, 0.7366, 0.9069, 0.7367, 0.9067, 0.7938, 0.8867, 0.9392, 0.8868, 0.8463, 0.9073, 0.8462, 0.9072, 0.9392, 0.8868, 0.8463, 0.8867, 0.7948, 0.9072, 0.7946, 0.9073, 0.8462, 0.8864, 0.7366, 0.8866, 0.6436, 0.9071, 0.6437, 0.9069, 0.7367, 0.4098, 0.815, 0.4131, 0.8075, 0.5481, 0.8662, 0.545, 0.8865, 0.2787, 0.9343, 0.1508, 0.9261, 0.2792, 0.9261, 0.4367, 0.8017, 0.4257, 0.7801, 0.5653, 0.827, 0.5622, 0.8495, 0.3024, 0.7367, 0.3063, 0.7302, 0.4257, 0.7801, 0.4367, 0.8017, 0.1372, 0.7303, 0.1342, 0.7188, 0.274, 0.6859, 0.2844, 0.7052, 0.1372, 0.7303, 0.004243, 0.7525, 0.1342, 0.7188, 0.156, 0.7498, 0.1397, 0.7405, 0.283, 0.7279, 0.2967, 0.7521, 0.005285, 0.7447, 0.004137, 0.7372, 0.1397, 0.7405, 0.156, 0.7498, 0.02598, 0.2596, 0.02863, 0.2715, 0.0122, 0.2745, 0.01102, 0.2668, 0.02887, 0.4898, 0.02905, 0.5017, 0.01236, 0.5013, 0.01282, 0.4937, 0.0118, 0.5089, 0.003096, 0.5172, 0.0002824, 0.4999, 0.01236, 0.5013, 0.001743, 0.2601, 0.01102, 0.2668, 0.0122, 0.2745, 0.0002824, 0.2766, 0.03095, 0.2831, 0.02863, 0.2715, 0.03629, 0.2697, 0.04094, 0.2834, 0.029, 0.5137, 0.02905, 0.5017, 0.03685, 0.5018, 0.03896, 0.516, 0.07669, 0.4799, 0.07727, 0.5011, 0.03685, 0.5018, 0.03824, 0.4875, 0.07181, 0.2407, 0.07622, 0.2615, 0.03629, 0.2697, 0.03525, 0.2553, 0.1166, 0.2298, 0.1218, 0.2518, 0.07622, 0.2615, 0.07181, 0.2407, 0.1226, 0.4774, 0.1237, 0.5, 0.07727, 0.5011, 0.07669, 0.4799, 0.1626, 0.4825, 0.1633, 0.4987, 0.1237, 0.5, 0.1226, 0.4774, 0.1569, 0.2275, 0.1606, 0.2433, 0.1218, 0.2518, 0.1166, 0.2298, 0.3145, 0.197, 0.3175, 0.2096, 0.1994, 0.2349, 0.1973, 0.2252, 0.3232, 0.4804, 0.3239, 0.4933, 0.203, 0.4974, 0.2027, 0.4876, 0.3411, 0.1936, 0.3434, 0.204, 0.3175, 0.2096, 0.3145, 0.197, 0.3956, 0.1806, 0.398, 0.1923, 0.3434, 0.204, 0.3411, 0.1936, 0.3501, 0.4817, 0.3505, 0.4925, 0.3239, 0.4933, 0.3232, 0.4804, 0.4006, 0.204, 0.398, 0.1923, 0.4767, 0.1763, 0.4906, 0.23, 0.4071, 0.5026, 0.4067, 0.4905, 0.488, 0.4839, 0.492, 0.5377, 0.8108, 0.5836, 0.8199, 0.5714, 0.8277, 0.5765, 0.8158, 0.5925, 0.4322, 0.9253, 0.4367, 0.9326, 0.402, 0.946, 0.3922, 0.9282, 0.3922, 0.9282, 0.402, 0.946, 0.3936, 0.9513, 0.3831, 0.9334, 0.4528, 0.9079, 0.4582, 0.9143, 0.4367, 0.9326, 0.4322, 0.9253, 0.7792, 0.5648, 0.7846, 0.5564, 0.8199, 0.5714, 0.8108, 0.5836, 0.691, 0.0822, 0.696, 0.08956, 0.6406, 0.1287, 0.6192, 0.09121, 0.7248, 0.5072, 0.7213, 0.5157, 0.6679, 0.4942, 0.6742, 0.4408, 0.4672, 0.1213, 0.5536, 0.1134, 0.5645, 0.1562, 0.4767, 0.1763, 0.5536, 0.1134, 0.6192, 0.09121, 0.6406, 0.1287, 0.5645, 0.1562, 0.7587, 0.5424, 0.7638, 0.5374, 0.7846, 0.5564, 0.7792, 0.5648, 0.4063, 0.4784, 0.4067, 0.4905, 0.3505, 0.4925, 0.3501, 0.4817, 0.5784, 0.5258, 0.492, 0.5377, 0.488, 0.4839, 0.5788, 0.4842, 0.6582, 0.5412, 0.5784, 0.5258, 0.5788, 0.4842, 0.6679, 0.4942, 0.5961, 0.6389, 0.5534, 0.643, 0.5608, 0.6109, 0.5892, 0.599, 0.6381, 0.6278, 0.5961, 0.6389, 0.5892, 0.599, 0.6191, 0.6013, 0.5455, 0.04078, 0.515, 0.03631, 0.4998, 0.007041, 0.5421, 0.0002827, 0.5738, 0.03084, 0.5455, 0.04078, 0.5421, 0.0002827, 0.5858, 0.0002824, 0.1973, 0.2252, 0.1994, 0.2349, 0.1606, 0.2433, 0.1569, 0.2275, 0.2027, 0.4876, 0.203, 0.4974, 0.1633, 0.4987, 0.1626, 0.4825, 0.203, 0.4974, 0.2033, 0.5073, 0.1635, 0.5148, 0.1633, 0.4987, 0.2033, 0.5073, 0.2054, 0.5213, 0.1674, 0.5378, 0.1635, 0.5148, 0.2038, 0.4731, 0.2027, 0.4876, 0.1626, 0.4825, 0.1649, 0.4587, 0.1994, 0.2349, 0.2014, 0.2446, 0.1637, 0.2591, 0.1606, 0.2433, 0.2014, 0.2446, 0.206, 0.2582, 0.1717, 0.2817, 0.1637, 0.2591, 0.1959, 0.2112, 0.1973, 0.2252, 0.1569, 0.2275, 0.1551, 0.2044])
me_cube_001.materials.append(None)
me_cube_001.use_remesh_preserve_volume = False
me_cube_001.use_remesh_preserve_attributes = False
me_cube_001.use_mirror_vertex_groups = False
me_cube_001.update()
me_cube = bpy.data.meshes.new('Cube')
me_cube.from_pydata([(1.345, 1.345, -1.751), (1.345, -1.345, -1.751), (-1.345, -1.345, -1.751), (-1.345, 1.345, -1.751), (1.124, 1.124, -1.555), (1.124, -1.124, -1.555), (-1.124, -1.124, -1.555), (-1.021, 1.154, -1.448), (1.736, 0.0, -1.751), (-1.736, 4.768e-07, -1.751), (1.451, -5.737e-07, -1.555), (-1.451, 1.72e-07, -1.555), (2.384e-07, 1.736, -1.751), (-1.192e-07, -1.736, -1.751), (-0.1029, 1.421, -1.448), (-5.869e-07, -1.451, -1.555), (1.192e-07, 2.384e-07, -1.751), (1.736, -7.153e-07, -1.555), (1.345, -1.345, -1.555), (4.768e-07, 1.736, -1.555), (-1.345, 1.345, -1.555), (-7.153e-07, -1.736, -1.555), (-1.345, -1.345, -1.555), (-1.736, 2.384e-07, -1.555), (1.345, 1.345, -1.555), (1.451, -5.737e-07, 0.03574), (-1.451, 1.72e-07, 0.03574), (4.149e-07, 1.451, 0.03574), (-5.869e-07, -1.451, 0.03574), (1.124, -1.124, 0.03574), (-1.124, 1.124, 0.03574), (-1.124, -1.124, 0.03574), (1.124, 1.124, 0.03574), (1.694, -6.297e-07, 0.2104), (-1.694, 2.407e-07, 0.2104), (4.998e-07, 1.694, 0.2104), (-6.696e-07, -1.694, 0.2104), (1.312, -1.312, 0.2104), (-1.312, 1.312, 0.2104), (-1.312, -1.312, 0.2104), (1.312, 1.312, 0.2104), (1.694, -6.297e-07, 0.4235), (-1.694, 2.407e-07, 0.4235), (4.998e-07, 1.694, 0.4235), (-6.696e-07, -1.694, 0.4235), (1.312, -1.312, 0.4235), (-1.312, 1.312, 0.4235), (-1.312, -1.312, 0.4235), (1.312, 1.312, 0.4235), (1.451, -5.737e-07, 0.6716), (-1.451, 1.72e-07, 0.6716), (4.149e-07, 1.451, 0.6716), (-0.06067, -1.434, 0.7348), (1.124, -1.124, 0.6716), (-1.124, 1.124, 0.6716), (-1.064, -1.142, 0.7348), (1.124, 1.124, 0.6716), (1.451, -5.737e-07, 3.505), (-1.451, 1.72e-07, 3.505), (4.149e-07, 1.451, 3.505), (-5.811e-07, -1.451, 3.505), (1.124, -1.124, 3.505), (-1.124, 1.124, 3.505), (-1.124, -1.124, 3.505), (1.124, 1.124, 3.505), (2.143, -7.397e-07, 3.716), (-2.143, 3.613e-07, 3.716), (6.441e-07, 2.143, 3.716), (-8.265e-07, -2.143, 3.716), (1.66, -1.66, 3.716), (-1.66, 1.66, 3.716), (-1.66, -1.66, 3.716), (1.66, 1.66, 3.716), (2.143, -7.397e-07, 4.085), (-2.143, 3.613e-07, 4.085), (6.441e-07, 2.143, 4.085), (-8.265e-07, -2.143, 4.085), (1.66, -1.66, 4.085), (-1.66, 1.66, 4.085), (-1.66, -1.66, 4.085), (1.66, 1.66, 4.085), (2.143, -7.397e-07, 4.582), (-2.143, 3.613e-07, 4.582), (5.536e-07, 1.859, 4.582), (-8.265e-07, -2.143, 4.582), (1.66, -1.66, 4.582), (-1.66, 1.66, 4.582), (-1.66, -1.66, 4.582), (1.44, 1.44, 4.582), (0.6542, -4.007e-07, 4.749), (-0.6542, -6.453e-08, 4.749), (1.948e-07, 0.6542, 4.749), (-2.542e-07, -0.6542, 4.749), (0.5067, -0.5067, 4.749), (-0.5067, 0.5067, 4.749), (-0.5067, -0.5067, 4.749), (0.5067, 0.5067, 4.749), (0.6542, -4.007e-07, 5.175), (-0.6542, -6.453e-08, 5.175), (1.948e-07, 0.6542, 5.175), (-2.542e-07, -0.6542, 5.175), (0.5067, -0.5067, 5.175), (-0.5067, 0.5067, 5.175), (-0.5067, -0.5067, 5.175), (0.5067, 0.5067, 5.175), (0.4137, -3.459e-07, 5.514), (-0.4137, -1.333e-07, 5.514), (1.232e-07, 0.4137, 5.514), (-1.607e-07, -0.4137, 5.514), (0.3205, -0.3205, 5.514), (-0.3205, 0.3205, 5.514), (-0.3205, -0.3205, 5.514), (0.3205, 0.3205, 5.514), (0.4137, -3.459e-07, 6.218), (-0.4137, -1.333e-07, 6.218), (1.232e-07, 0.4137, 6.218), (-1.607e-07, -0.4137, 6.218), (0.3205, -0.3205, 6.218), (-0.3205, 0.3205, 6.218), (-0.3205, -0.3205, 6.218), (0.3205, 0.3205, 6.218), (-5.96e-08, -2.396e-07, 6.218), (-5.811e-07, -1.451, 2.92), (1.451, -5.737e-07, 2.92), (1.124, 1.124, 2.92), (4.149e-07, 1.451, 2.92), (-1.124, -1.124, 2.92), (1.124, -1.124, 2.92), (-1.451, 1.72e-07, 2.92), (-1.124, 1.124, 2.92), (-5.869e-07, -1.451, -0.4061), (1.451, -5.737e-07, -0.4061), (1.124, 1.124, -0.4061), (-0.1029, 1.421, -0.5133), (-1.124, -1.124, -0.4061), (1.124, -1.124, -0.4061), (-1.451, 1.72e-07, -0.4061), (-1.021, 1.154, -0.5133), (1.451, -5.737e-07, 1.452), (1.124, 1.124, 1.452), (-1.064, -1.142, 1.389), (1.124, -1.124, 1.452), (-1.451, 1.72e-07, 1.452), (-1.124, 1.124, 1.452), (-0.06067, -1.434, 1.389), (4.149e-07, 1.451, 1.452), (-1.541, 0.6726, -1.751), (-1.541, 0.6726, -1.555), (1.541, 0.6726, -1.751), (1.541, 0.6726, -1.555), (1.788e-07, 0.8682, -1.751), (-1.288, 0.5621, -1.555), (1.288, 0.5621, -1.555), (-1.288, 0.5621, 0.03574), (1.288, 0.5621, 0.03574), (-1.503, 0.6562, 0.2104), (1.503, 0.6562, 0.2104), (-1.503, 0.6562, 0.4235), (1.503, 0.6562, 0.4235), (-1.288, 0.5621, 0.6716), (1.288, 0.5621, 0.6716), (-1.288, 0.5621, 3.505), (1.288, 0.5621, 3.505), (-1.901, 0.83, 3.716), (1.901, 0.83, 3.716), (-1.901, 0.83, 4.085), (1.901, 0.83, 4.085), (-1.901, 0.83, 4.582), (1.65, 0.72, 4.582), (-0.5805, 0.2534, 4.749), (0.5805, 0.2534, 4.749), (-0.5805, 0.2534, 5.175), (0.5805, 0.2534, 5.175), (-0.3671, 0.1602, 5.514), (0.3671, 0.1602, 5.514), (-0.3671, 0.1602, 6.218), (0.3671, 0.1602, 6.218), (3.179e-08, 0.2068, 6.218), (-1.288, 0.5621, 2.92), (1.288, 0.5621, 2.92), (-1.288, 0.5621, -0.4061), (1.288, 0.5621, -0.4061), (1.288, 0.5621, 1.452), (-1.288, 0.5621, 1.452), (0.6726, 1.541, -1.751), (0.6726, -1.541, -1.751), (0.6726, 1.541, -1.555), (0.6726, -1.541, -1.555), (0.8682, 1.192e-07, -1.751), (0.5621, 1.288, -1.555), (0.5621, -1.288, -1.555), (0.5621, 1.288, 0.03574), (0.5621, -1.288, 0.03574), (0.6562, 1.503, 0.2104), (0.6562, -1.503, 0.2104), (0.6562, 1.503, 0.4235), (0.6562, -1.503, 0.4235), (0.5621, 1.288, 0.6716), (0.5621, -1.288, 0.6716), (0.5621, 1.288, 3.505), (0.5621, -1.288, 3.505), (0.83, 1.901, 3.716), (0.83, -1.901, 3.716), (0.83, 1.901, 4.085), (0.83, -1.901, 4.085), (0.72, 1.65, 4.582), (0.83, -1.901, 4.582), (0.2534, 0.5805, 4.749), (0.2534, -0.5805, 4.749), (0.2534, 0.5805, 5.175), (0.2534, -0.5805, 5.175), (0.1602, 0.3671, 5.514), (0.1602, -0.3671, 5.514), (0.1602, 0.3671, 6.218), (0.1602, -0.3671, 6.218), (0.2068, -2.927e-07, 6.218), (0.5621, -1.288, 2.92), (0.5621, 1.288, 2.92), (0.5621, -1.288, -0.4061), (0.5621, 1.288, -0.4061), (0.5621, 1.288, 1.452), (0.5621, -1.288, 1.452), (0.1835, 0.1835, 6.218), (0.7704, 0.7704, -1.751), (-1.133, -1.122, 0.03574), (-1.54, -0.02386, 0.03574), (-1.133, -1.122, -0.4061), (-1.54, -0.02386, -0.4061), (-1.346, 0.5716, 3.505), (-1.117, 1.11, 3.505), (-1.576, 0.03286, 3.505), (-1.576, 0.03286, 2.92), (-1.117, 1.11, 2.92), (-1.346, 0.5716, 2.92), (-1.117, 1.11, 1.452), (-1.346, 0.5716, 1.452), (-0.002977, 1.463, 2.92), (-0.002977, 1.463, 3.505), (0.5414, 1.391, 3.505), (-0.002977, 1.463, 1.452), (0.5414, 1.391, 2.92), (0.5414, 1.391, 1.452), (1.536, 0.00533, -0.4138), (1.453, 0.00533, -1.56), (1.291, 0.5677, -1.547), (1.374, 0.5677, -0.4015), (1.539, -0.03657, 2.92), (1.146, -1.123, 2.92), (1.539, -0.03657, 1.452), (1.146, -1.123, 1.452), (0.002756, -1.454, -1.549), (-1.122, -1.129, -1.556), (-1.157, -1.226, -0.4124), (-0.03291, -1.552, -0.4047), (0.02925, -1.542, 2.92), (0.02925, -1.542, 3.505), (0.5636, -1.303, 3.505), (0.5636, -1.303, 2.92), (4.149e-07, 1.451, -1.555), (-1.124, 1.124, -1.555), (-1.124, 1.124, -0.4061), (4.149e-07, 1.451, -0.4061), (-0.1299, 1.51, -1.448), (-1.027, 1.178, -1.448), (-1.027, 1.178, -0.5133), (-0.1299, 1.51, -0.5133), (-5.811e-07, -1.451, 0.6716), (-1.124, -1.124, 0.6716), (-1.124, -1.124, 1.452), (-5.811e-07, -1.451, 1.452), (-0.09497, -1.538, 0.7348), (-1.063, -1.165, 0.7348), (-1.063, -1.165, 1.389), (-0.09497, -1.538, 1.389)], [], [(16, 13, 2, 9), (135, 131, 25, 29), (8, 17, 18, 1), (13, 21, 22, 2), (146, 147, 20, 3), (19, 12, 3, 20), (2, 22, 23, 9), (148, 149, 17, 8), (134, 130, 28, 31), (150, 16, 9, 146), (223, 188, 16, 150), (181, 132, 32, 154), (186, 184, 12, 19), (185, 187, 21, 13), (219, 261, 27, 191), (188, 185, 13, 16), (10, 5, 18, 17), (259, 258, 19, 20), (15, 6, 22, 21), (151, 259, 20, 147), (152, 10, 17, 149), (6, 11, 23, 22), (189, 4, 24, 186), (190, 15, 21, 187), (31, 28, 36, 39), (154, 32, 40, 156), (191, 27, 35, 193), (27, 30, 38, 35), (218, 135, 29, 192), (31, 26, 225, 224), (180, 136, 26, 153), (261, 260, 30, 27), (35, 38, 46, 43), (155, 34, 42, 157), (34, 39, 47, 42), (194, 37, 45, 196), (29, 25, 33, 37), (192, 29, 37, 194), (26, 31, 39, 34), (153, 26, 34, 155), (42, 47, 267, 50), (196, 45, 53, 198), (45, 41, 49, 53), (47, 44, 266, 267), (193, 35, 43, 195), (156, 40, 48, 158), (39, 36, 44, 47), (37, 33, 41, 45), (127, 123, 57, 61), (126, 122, 60, 63), (179, 124, 64, 162), (125, 59, 237, 236), (157, 42, 50, 159), (43, 46, 54, 51), (195, 43, 51, 197), (158, 48, 56, 160), (63, 60, 68, 71), (162, 64, 72, 164), (199, 59, 67, 201), (59, 62, 70, 67), (216, 127, 61, 200), (128, 126, 63, 58), (129, 143, 234, 232), (125, 129, 62, 59), (67, 70, 78, 75), (163, 66, 74, 165), (66, 71, 79, 74), (202, 69, 77, 204), (61, 57, 65, 69), (200, 61, 69, 202), (58, 63, 71, 66), (161, 58, 66, 163), (74, 79, 87, 82), (204, 77, 85, 206), (77, 73, 81, 85), (79, 76, 84, 87), (201, 67, 75, 203), (164, 72, 80, 166), (71, 68, 76, 79), (69, 65, 73, 77), (85, 81, 89, 93), (87, 84, 92, 95), (168, 88, 96, 170), (205, 83, 91, 207), (165, 74, 82, 167), (75, 78, 86, 83), (203, 75, 83, 205), (166, 80, 88, 168), (170, 96, 104, 172), (207, 91, 99, 209), (91, 94, 102, 99), (169, 90, 98, 171), (206, 85, 93, 208), (82, 87, 95, 90), (167, 82, 90, 169), (83, 86, 94, 91), (99, 102, 110, 107), (171, 98, 106, 173), (98, 103, 111, 106), (210, 101, 109, 212), (95, 92, 100, 103), (93, 89, 97, 101), (208, 93, 101, 210), (90, 95, 103, 98), (212, 109, 117, 214), (109, 105, 113, 117), (111, 108, 116, 119), (174, 112, 120, 176), (209, 99, 107, 211), (172, 104, 112, 174), (103, 100, 108, 111), (101, 97, 105, 109), (106, 111, 119, 114), (173, 106, 114, 175), (107, 110, 118, 115), (211, 107, 115, 213), (177, 115, 118, 175), (116, 121, 114, 119), (214, 215, 121, 116), (222, 213, 115, 177), (145, 143, 129, 125), (183, 142, 128, 178), (142, 268, 126, 128), (221, 141, 127, 216), (220, 145, 239, 241), (182, 139, 124, 179), (268, 269, 122, 126), (123, 127, 247, 246), (14, 7, 263, 262), (151, 11, 136, 180), (11, 6, 134, 136), (190, 5, 135, 218), (189, 258, 261, 219), (152, 4, 132, 181), (130, 134, 252, 253), (5, 10, 131, 135), (53, 49, 138, 141), (52, 144, 273, 270), (160, 56, 139, 182), (197, 51, 145, 220), (198, 53, 141, 221), (50, 267, 268, 142), (159, 50, 142, 183), (51, 54, 143, 145), (54, 159, 183, 143), (49, 160, 182, 138), (131, 10, 243, 242), (259, 151, 180, 260), (138, 182, 179, 123), (128, 58, 230, 231), (215, 222, 177, 121), (121, 177, 175, 114), (110, 173, 175, 118), (97, 172, 174, 105), (105, 174, 176, 113), (102, 171, 173, 110), (86, 167, 169, 94), (94, 169, 171, 102), (89, 170, 172, 97), (73, 166, 168, 81), (78, 165, 167, 86), (81, 168, 170, 89), (65, 164, 166, 73), (62, 161, 163, 70), (70, 163, 165, 78), (58, 161, 228, 230), (57, 162, 164, 65), (41, 158, 160, 49), (46, 157, 159, 54), (123, 179, 162, 57), (33, 156, 158, 41), (30, 153, 155, 38), (38, 155, 157, 46), (260, 180, 153, 30), (25, 154, 156, 33), (4, 152, 149, 24), (11, 151, 147, 23), (131, 181, 154, 25), (184, 223, 150, 12), (12, 150, 146, 3), (0, 24, 149, 148), (9, 23, 147, 146), (0, 148, 223, 184), (113, 176, 222, 215), (266, 198, 221, 269), (56, 197, 220, 139), (4, 189, 219, 132), (15, 190, 218, 130), (139, 220, 217, 124), (269, 221, 216, 122), (176, 120, 213, 222), (117, 113, 215, 214), (112, 211, 213, 120), (104, 209, 211, 112), (108, 212, 214, 116), (92, 208, 210, 100), (100, 210, 212, 108), (84, 206, 208, 92), (96, 207, 209, 104), (80, 203, 205, 88), (88, 205, 207, 96), (72, 201, 203, 80), (76, 204, 206, 84), (60, 200, 202, 68), (68, 202, 204, 76), (200, 60, 255, 256), (64, 199, 201, 72), (48, 195, 197, 56), (124, 217, 199, 64), (40, 193, 195, 48), (44, 196, 198, 266), (28, 192, 194, 36), (36, 194, 196, 44), (130, 218, 192, 28), (32, 191, 193, 40), (5, 190, 187, 18), (258, 189, 186, 19), (8, 1, 185, 188), (132, 219, 191, 32), (1, 18, 187, 185), (24, 0, 184, 186), (148, 8, 188, 223), (227, 226, 224, 225), (136, 134, 226, 227), (26, 136, 227, 225), (134, 31, 224, 226), (233, 231, 230, 228), (234, 235, 233, 232), (232, 233, 228, 229), (143, 183, 235, 234), (161, 62, 229, 228), (62, 129, 232, 229), (183, 178, 233, 235), (178, 128, 231, 233), (240, 236, 237, 238), (241, 239, 236, 240), (217, 220, 241, 240), (199, 217, 240, 238), (59, 199, 238, 237), (145, 125, 236, 239), (243, 244, 245, 242), (152, 181, 245, 244), (181, 131, 242, 245), (10, 152, 244, 243), (249, 248, 246, 247), (127, 141, 249, 247), (141, 138, 248, 249), (138, 123, 246, 248), (251, 250, 253, 252), (134, 6, 251, 252), (15, 130, 253, 250), (6, 15, 250, 251), (254, 257, 256, 255), (122, 216, 257, 254), (216, 200, 256, 257), (60, 122, 254, 255), (7, 14, 258, 259), (137, 7, 259, 260), (14, 133, 261, 258), (133, 137, 260, 261), (262, 263, 264, 265), (137, 133, 265, 264), (7, 137, 264, 263), (133, 14, 262, 265), (52, 55, 267, 266), (55, 140, 268, 267), (144, 52, 266, 269), (140, 144, 269, 268), (271, 270, 273, 272), (55, 52, 270, 271), (144, 140, 272, 273), (140, 55, 271, 272)])
me_cube.polygons.foreach_set('use_smooth', [True] * 272)
_k = {(28, 130): 1.0, (10, 131): 1.0, (4, 132): 1.0, (27, 261): 1.0, (5, 10): 1.0, (258, 259): 1.0, (6, 15): 1.0, (151, 259): 1.0, (10, 152): 1.0, (6, 11): 1.0, (189, 258): 1.0, (15, 190): 1.0, (25, 29): 1.0, (27, 30): 1.0, (28, 31): 1.0, (30, 153): 1.0, (25, 154): 1.0, (26, 31): 1.0, (27, 191): 1.0, (28, 192): 1.0, (6, 134): 1.0, (5, 135): 1.0, (11, 136): 1.0, (259, 260): 1.0, (60, 122): 1.0, (49, 138): 1.0, (56, 139): 1.0, (59, 125): 1.0, (49, 53): 1.0, (51, 54): 1.0, (266, 267): 1.0, (54, 159): 1.0, (49, 160): 1.0, (50, 267): 1.0, (51, 197): 1.0, (198, 266): 1.0, (57, 61): 1.0, (59, 62): 1.0, (60, 63): 1.0, (62, 161): 1.0, (57, 162): 1.0, (58, 63): 1.0, (59, 199): 1.0, (60, 200): 1.0, (267, 268): 1.0, (53, 141): 1.0, (50, 142): 1.0, (54, 143): 1.0, (84, 92): 1.0, (81, 89): 1.0, (88, 96): 1.0, (83, 91): 1.0, (81, 85): 1.0, (83, 86): 1.0, (84, 87): 1.0, (86, 167): 1.0, (81, 168): 1.0, (82, 87): 1.0, (83, 205): 1.0, (84, 206): 1.0, (89, 93): 1.0, (91, 94): 1.0, (92, 95): 1.0, (94, 169): 1.0, (89, 170): 1.0, (90, 95): 1.0, (91, 207): 1.0, (92, 208): 1.0, (87, 95): 1.0, (85, 93): 1.0, (82, 90): 1.0, (86, 94): 1.0, (111, 119): 1.0, (108, 116): 1.0, (105, 113): 1.0, (112, 120): 1.0, (105, 109): 1.0, (107, 110): 1.0, (108, 111): 1.0, (110, 173): 1.0, (105, 174): 1.0, (106, 111): 1.0, (107, 211): 1.0, (108, 212): 1.0, (113, 117): 1.0, (115, 118): 1.0, (116, 119): 1.0, (118, 175): 1.0, (113, 176): 1.0, (114, 119): 1.0, (115, 213): 1.0, (116, 214): 1.0, (109, 117): 1.0, (106, 114): 1.0, (110, 118): 1.0, (107, 115): 1.0, (122, 269): 1.0, (57, 123): 1.0, (64, 124): 1.0, (125, 145): 1.0, (63, 126): 1.0, (61, 127): 1.0, (58, 128): 1.0, (62, 129): 1.0, (15, 130): 1.0, (25, 131): 1.0, (32, 132): 1.0, (258, 261): 1.0, (31, 134): 1.0, (29, 135): 1.0, (26, 136): 1.0, (30, 260): 1.0, (123, 138): 1.0, (124, 139): 1.0, (126, 268): 1.0, (127, 141): 1.0, (128, 142): 1.0, (129, 143): 1.0, (266, 269): 1.0, (51, 145): 1.0, (11, 151): 1.0, (4, 152): 1.0, (26, 153): 1.0, (32, 154): 1.0, (50, 159): 1.0, (56, 160): 1.0, (58, 161): 1.0, (64, 162): 1.0, (82, 167): 1.0, (88, 168): 1.0, (90, 169): 1.0, (96, 170): 1.0, (106, 173): 1.0, (112, 174): 1.0, (114, 175): 1.0, (120, 176): 1.0, (4, 189): 1.0, (5, 190): 1.0, (32, 191): 1.0, (29, 192): 1.0, (56, 197): 1.0, (53, 198): 1.0, (64, 199): 1.0, (61, 200): 1.0, (88, 205): 1.0, (85, 206): 1.0, (96, 207): 1.0, (93, 208): 1.0, (112, 211): 1.0, (109, 212): 1.0, (120, 213): 1.0, (117, 214): 1.0, (224, 225): 1.0, (224, 226): 1.0, (225, 227): 1.0, (228, 229): 1.0, (230, 231): 1.0, (229, 232): 1.0, (232, 234): 1.0, (228, 230): 1.0, (236, 237): 1.0, (237, 238): 1.0, (236, 239): 1.0, (242, 243): 1.0, (243, 244): 1.0, (246, 248): 1.0, (247, 249): 1.0, (250, 251): 1.0, (251, 252): 1.0, (250, 253): 1.0, (254, 255): 1.0, (255, 256): 1.0, (7, 14): 1.0, (7, 137): 1.0, (14, 133): 1.0, (262, 263): 1.0, (263, 264): 1.0, (262, 265): 1.0, (52, 55): 1.0, (55, 140): 1.0, (52, 144): 1.0, (270, 271): 1.0, (271, 272): 1.0, (270, 273): 1.0}
me_cube.attributes.new('crease_edge', 'FLOAT', 'EDGE').data.foreach_set('value', [_k.get((min(e.vertices), max(e.vertices)), 0.0) for e in me_cube.edges])
_uv = me_cube.uv_layers.new(name='UVMap')
_uv.uv.foreach_set('vector', [0.5696, 0.1368, 0.4331, 0.1765, 0.4331, 0.06184, 0.5299, 0.0003068, 0.7283, 0.7174, 0.8206, 0.7152, 0.8217, 0.7679, 0.7254, 0.7893, 0.8319, 0.6333, 0.8285, 0.6467, 0.7336, 0.6228, 0.7355, 0.6091, 0.6347, 0.6084, 0.6343, 0.6242, 0.529, 0.6195, 0.5277, 0.6036, 0.0485, 0.7967, 0.0511, 0.7831, 0.09852, 0.795, 0.09668, 0.8088, 0.1979, 0.7936, 0.1974, 0.8094, 0.09668, 0.8088, 0.09852, 0.795, 0.5277, 0.6036, 0.529, 0.6195, 0.4209, 0.6475, 0.4164, 0.6295, 0.3601, 0.8013, 0.3572, 0.7843, 0.4113, 0.7703, 0.4158, 0.7884, 0.5273, 0.7172, 0.6294, 0.7159, 0.6248, 0.7884, 0.523, 0.7901, 0.6379, 0.117, 0.5696, 0.1368, 0.5299, 0.0003068, 0.5872, 0.0003068, 0.6478, 0.1798, 0.5895, 0.2051, 0.5696, 0.1368, 0.6379, 0.117, 0.3522, 0.6998, 0.3048, 0.7006, 0.3092, 0.6277, 0.3536, 0.6365, 0.2505, 0.796, 0.2509, 0.8119, 0.1974, 0.8094, 0.1979, 0.7936, 0.6851, 0.6088, 0.684, 0.6235, 0.6343, 0.6242, 0.6347, 0.6084, 0.2538, 0.7013, 0.2028, 0.702, 0.2074, 0.6294, 0.2583, 0.6286, 0.5895, 0.2051, 0.4638, 0.225, 0.4331, 0.1765, 0.5696, 0.1368, 0.8196, 0.6626, 0.7313, 0.6455, 0.7336, 0.6228, 0.8285, 0.6467, 0.1009, 0.7724, 0.1982, 0.7746, 0.1979, 0.7936, 0.09852, 0.795, 0.6339, 0.6433, 0.5317, 0.6443, 0.529, 0.6195, 0.6343, 0.6242, 0.05673, 0.7638, 0.1009, 0.7724, 0.09852, 0.795, 0.0511, 0.7831, 0.3507, 0.763, 0.4009, 0.7524, 0.4113, 0.7703, 0.3572, 0.7843, 0.5317, 0.6443, 0.4312, 0.6655, 0.4209, 0.6475, 0.529, 0.6195, 0.2494, 0.7741, 0.3005, 0.7736, 0.3031, 0.7983, 0.2505, 0.796, 0.6826, 0.6444, 0.6339, 0.6433, 0.6343, 0.6242, 0.684, 0.6235, 0.523, 0.7901, 0.6248, 0.7884, 0.6248, 0.8093, 0.5207, 0.8143, 0.3536, 0.6365, 0.3092, 0.6277, 0.3115, 0.6036, 0.3591, 0.6158, 0.2583, 0.6286, 0.2074, 0.6294, 0.2074, 0.6085, 0.2594, 0.6061, 0.2074, 0.6294, 0.1068, 0.6286, 0.104, 0.6036, 0.2074, 0.6085, 0.6788, 0.7166, 0.7283, 0.7174, 0.7254, 0.7893, 0.6751, 0.7888, 0.523, 0.7901, 0.4341, 0.7725, 0.4341, 0.7725, 0.523, 0.7901, 0.05768, 0.7016, 0.01152, 0.7026, 0.01047, 0.65, 0.05864, 0.6393, 0.2028, 0.702, 0.1039, 0.7005, 0.1068, 0.6286, 0.2074, 0.6294, 0.2213, 0.6029, 0.111, 0.6029, 0.113, 0.5852, 0.2209, 0.5851, 0.05567, 0.5896, 0.0003068, 0.5762, 0.005144, 0.5571, 0.05907, 0.5712, 0.0003068, 0.03039, 0.1051, 0.003579, 0.1076, 0.01994, 0.004487, 0.04674, 0.2666, 0.0003068, 0.3217, 0.0003068, 0.3198, 0.01801, 0.2658, 0.01805, 0.7254, 0.7893, 0.8217, 0.7679, 0.8312, 0.7865, 0.7282, 0.8143, 0.6751, 0.7888, 0.7254, 0.7893, 0.7282, 0.8143, 0.6765, 0.8118, 0.4341, 0.7725, 0.523, 0.7901, 0.5207, 0.8143, 0.4255, 0.7899, 0.05864, 0.6393, 0.01047, 0.65, 0.0009598, 0.6313, 0.05248, 0.6174, 0.004487, 0.04674, 0.1076, 0.01994, 0.1115, 0.04908, 0.01531, 0.07004, 0.2658, 0.01805, 0.3198, 0.01801, 0.3159, 0.04826, 0.264, 0.04606, 0.3198, 0.01801, 0.4276, 0.04613, 0.416, 0.07046, 0.3159, 0.04826, 0.1076, 0.01994, 0.2118, 0.0181, 0.2121, 0.04386, 0.1115, 0.04908, 0.2744, 0.6013, 0.2213, 0.6029, 0.2209, 0.5851, 0.273, 0.5842, 0.38, 0.5863, 0.3276, 0.5997, 0.3251, 0.5833, 0.3767, 0.5699, 0.1051, 0.003579, 0.2115, 0.0003068, 0.2118, 0.0181, 0.1076, 0.01994, 0.3217, 0.0003068, 0.4325, 0.02704, 0.4276, 0.04613, 0.3198, 0.01801, 0.3041, 0.1689, 0.4018, 0.1859, 0.3876, 0.3013, 0.2922, 0.2896, 0.1144, 0.1655, 0.2087, 0.1633, 0.2052, 0.2828, 0.1172, 0.2818, 0.3635, 0.4314, 0.3184, 0.4378, 0.3155, 0.3214, 0.3576, 0.319, 0.2241, 0.4399, 0.2275, 0.3205, 0.2275, 0.3205, 0.2241, 0.4399, 0.05907, 0.5712, 0.005144, 0.5571, 0.01676, 0.5328, 0.0668, 0.5439, 0.2209, 0.5851, 0.113, 0.5852, 0.1168, 0.555, 0.2207, 0.5594, 0.273, 0.5842, 0.2209, 0.5851, 0.2207, 0.5594, 0.271, 0.5568, 0.3767, 0.5699, 0.3251, 0.5833, 0.3212, 0.5542, 0.3693, 0.5437, 0.7308, 0.009667, 0.8261, 0.0003069, 0.8474, 0.05544, 0.7067, 0.06926, 0.7797, 0.274, 0.8277, 0.274, 0.8575, 0.331, 0.7867, 0.331, 0.6436, 0.507, 0.596, 0.5117, 0.5747, 0.4566, 0.645, 0.4497, 0.5519, 0.5117, 0.456, 0.5, 0.4331, 0.4393, 0.5747, 0.4566, 0.2564, 0.1661, 0.3041, 0.1689, 0.2922, 0.2896, 0.2487, 0.2862, 0.02424, 0.1783, 0.1144, 0.1655, 0.1172, 0.2818, 0.03317, 0.2866, 0.1287, 0.4343, 0.1228, 0.4947, 0.1228, 0.4947, 0.1287, 0.4343, 0.2241, 0.4399, 0.1287, 0.4343, 0.1406, 0.3137, 0.2275, 0.3205, 0.5747, 0.4566, 0.4331, 0.4393, 0.4371, 0.408, 0.5749, 0.4268, 0.5041, 0.8857, 0.5041, 0.9565, 0.4739, 0.9565, 0.4739, 0.8857, 0.974, 0.7759, 0.8325, 0.7759, 0.8325, 0.7457, 0.974, 0.7457, 0.9182, 0.06409, 0.989, 0.07275, 0.985, 0.104, 0.9161, 0.09459, 0.888, 0.274, 0.9839, 0.274, 0.9997, 0.331, 0.8581, 0.331, 0.9182, 0.006168, 0.9661, 0.01203, 0.989, 0.07275, 0.9182, 0.06409, 0.9582, 0.8329, 0.8623, 0.8329, 0.8325, 0.7759, 0.974, 0.7759, 0.5611, 0.8927, 0.5611, 0.9406, 0.5041, 0.9565, 0.5041, 0.8857, 0.974, 0.7457, 0.8325, 0.7457, 0.8447, 0.6993, 0.9675, 0.6993, 0.9161, 0.09459, 0.985, 0.104, 0.9651, 0.1502, 0.9057, 0.1398, 0.8581, 0.3612, 0.9997, 0.3612, 0.9932, 0.4076, 0.8704, 0.4076, 0.7097, 0.09924, 0.8472, 0.08521, 0.8464, 0.1293, 0.7277, 0.1459, 0.645, 0.4497, 0.5747, 0.4566, 0.5749, 0.4268, 0.6437, 0.4198, 0.7867, 0.331, 0.8575, 0.331, 0.8575, 0.3612, 0.7867, 0.3612, 0.7067, 0.06926, 0.8474, 0.05544, 0.8472, 0.08521, 0.7097, 0.09924, 0.8581, 0.331, 0.9997, 0.331, 0.9997, 0.3612, 0.8581, 0.3612, 0.8704, 0.4076, 0.9932, 0.4076, 0.9656, 0.5033, 0.9224, 0.5033, 0.7277, 0.1459, 0.8464, 0.1293, 0.8447, 0.2257, 0.8008, 0.2364, 0.7839, 0.4076, 0.8453, 0.4076, 0.7932, 0.5033, 0.7716, 0.5033, 0.635, 0.3744, 0.5757, 0.3827, 0.5774, 0.2863, 0.5993, 0.281, 0.4739, 0.8857, 0.4739, 0.9565, 0.4275, 0.95, 0.4275, 0.8886, 0.5749, 0.4268, 0.4371, 0.408, 0.457, 0.3618, 0.5757, 0.3827, 0.6437, 0.4198, 0.5749, 0.4268, 0.5757, 0.3827, 0.635, 0.3744, 0.7867, 0.3612, 0.8575, 0.3612, 0.8453, 0.4076, 0.7839, 0.4076, 0.2618, 0.8307, 0.2764, 0.8466, 0.2507, 0.8672, 0.2362, 0.8528, 0.2887, 0.8656, 0.3009, 0.8846, 0.2697, 0.9016, 0.2602, 0.8844, 0.3009, 0.8846, 0.32, 0.927, 0.2861, 0.9388, 0.2697, 0.9016, 0.3256, 0.9509, 0.3312, 0.9747, 0.2916, 0.9823, 0.2889, 0.9605, 0.9057, 0.1398, 0.9651, 0.1502, 0.8882, 0.238, 0.8664, 0.2319, 0.9675, 0.6993, 0.8447, 0.6993, 0.8968, 0.6036, 0.94, 0.6036, 0.4275, 0.8886, 0.4275, 0.95, 0.3318, 0.9224, 0.3318, 0.9008, 0.5757, 0.3827, 0.457, 0.3618, 0.5339, 0.274, 0.5774, 0.2863, 0.2697, 0.9016, 0.2861, 0.9388, 0.2489, 0.9485, 0.2382, 0.9169, 0.2889, 0.9605, 0.2916, 0.9823, 0.2542, 0.98, 0.2516, 0.9642, 0.03297, 0.9804, 0.03425, 0.9417, 0.06911, 0.9471, 0.06605, 0.9761, 0.05238, 0.8884, 0.05964, 0.8706, 0.09019, 0.89, 0.08336, 0.9039, 0.003374, 0.9375, 0.01305, 0.8962, 0.04511, 0.9063, 0.03425, 0.9417, 0.02896, 0.855, 0.05464, 0.8149, 0.08664, 0.8373, 0.05964, 0.8706, 0.021, 0.8756, 0.02896, 0.855, 0.05964, 0.8706, 0.05238, 0.8884, 0.0003068, 0.9779, 0.003374, 0.9375, 0.03425, 0.9417, 0.03297, 0.9804, 0.08336, 0.9039, 0.09019, 0.89, 0.1362, 0.9176, 0.1321, 0.9267, 0.09019, 0.89, 0.1099, 0.8652, 0.1575, 0.9046, 0.1362, 0.9176, 0.06911, 0.9471, 0.07653, 0.9178, 0.128, 0.9358, 0.1272, 0.9619, 0.2116, 0.8784, 0.2215, 0.8891, 0.1781, 0.9188, 0.1678, 0.9117, 0.2602, 0.8844, 0.2697, 0.9016, 0.2382, 0.9169, 0.2299, 0.903, 0.2362, 0.8528, 0.2507, 0.8672, 0.2215, 0.8891, 0.2116, 0.8784, 0.03425, 0.9417, 0.04511, 0.9063, 0.07653, 0.9178, 0.06911, 0.9471, 0.05964, 0.8706, 0.08664, 0.8373, 0.1099, 0.8652, 0.09019, 0.89, 0.06605, 0.9761, 0.06911, 0.9471, 0.1272, 0.9619, 0.1217, 0.987, 0.2516, 0.9642, 0.2542, 0.98, 0.1906, 0.9936, 0.1874, 0.9785, 0.2382, 0.9169, 0.2489, 0.9485, 0.1842, 0.9635, 0.1849, 0.9377, 0.2299, 0.903, 0.2382, 0.9169, 0.1849, 0.9377, 0.1815, 0.9283, 0.1707, 0.9383, 0.1849, 0.9377, 0.1842, 0.9635, 0.1698, 0.9681, 0.128, 0.9358, 0.1564, 0.9389, 0.1555, 0.9727, 0.1272, 0.9619, 0.1321, 0.9267, 0.157, 0.9218, 0.1564, 0.9389, 0.128, 0.9358, 0.1692, 0.925, 0.1815, 0.9283, 0.1849, 0.9377, 0.1707, 0.9383, 0.2224, 0.4997, 0.1228, 0.4947, 0.1287, 0.4343, 0.2241, 0.4399, 0.07332, 0.4849, 0.02387, 0.4751, 0.03097, 0.4174, 0.07984, 0.4258, 0.01977, 0.1242, 0.113, 0.1073, 0.1144, 0.1655, 0.02424, 0.1783, 0.2602, 0.1061, 0.31, 0.1086, 0.3041, 0.1689, 0.2564, 0.1661, 0.2711, 0.4978, 0.2224, 0.4997, 0.2224, 0.4997, 0.2711, 0.4978, 0.3664, 0.4875, 0.3198, 0.496, 0.3184, 0.4378, 0.3635, 0.4314, 0.113, 0.1073, 0.2104, 0.1036, 0.2087, 0.1633, 0.1144, 0.1655, 0.4018, 0.1859, 0.3041, 0.1689, 0.3041, 0.1689, 0.4018, 0.1859, 0.1897, 0.7676, 0.1101, 0.7659, 0.1101, 0.7659, 0.1897, 0.7676, 0.05673, 0.7638, 0.01256, 0.7553, 0.01152, 0.7026, 0.05768, 0.7016, 0.4312, 0.6655, 0.5317, 0.6443, 0.5273, 0.7172, 0.4326, 0.719, 0.6826, 0.6444, 0.7313, 0.6455, 0.7283, 0.7174, 0.6788, 0.7166, 0.2494, 0.7741, 0.1982, 0.7746, 0.2028, 0.702, 0.2538, 0.7013, 0.3507, 0.763, 0.3005, 0.7736, 0.3048, 0.7006, 0.3522, 0.6998, 0.6294, 0.7159, 0.5273, 0.7172, 0.5273, 0.7172, 0.6294, 0.7159, 0.7313, 0.6455, 0.8196, 0.6626, 0.8206, 0.7152, 0.7283, 0.7174, 0.3159, 0.04826, 0.416, 0.07046, 0.4089, 0.1282, 0.31, 0.1086, 0.2066, 0.04896, 0.2052, 0.09897, 0.2052, 0.09897, 0.2066, 0.04896, 0.3693, 0.5437, 0.3212, 0.5542, 0.3198, 0.496, 0.3664, 0.4875, 0.271, 0.5568, 0.2207, 0.5594, 0.2224, 0.4997, 0.2711, 0.4978, 0.264, 0.04606, 0.3159, 0.04826, 0.31, 0.1086, 0.2602, 0.1061, 0.01531, 0.07004, 0.1115, 0.04908, 0.113, 0.1073, 0.01977, 0.1242, 0.0668, 0.5439, 0.01676, 0.5328, 0.02387, 0.4751, 0.07332, 0.4849, 0.2207, 0.5594, 0.1168, 0.555, 0.1228, 0.4947, 0.2224, 0.4997, 0.1168, 0.555, 0.0668, 0.5439, 0.07332, 0.4849, 0.1228, 0.4947, 0.4175, 0.5332, 0.3693, 0.5437, 0.3664, 0.4875, 0.413, 0.4791, 0.8206, 0.7152, 0.8196, 0.6626, 0.8196, 0.6626, 0.8206, 0.7152, 0.1009, 0.7724, 0.05673, 0.7638, 0.05768, 0.7016, 0.1039, 0.7005, 0.413, 0.4791, 0.3664, 0.4875, 0.3635, 0.4314, 0.4085, 0.4249, 0.02424, 0.1783, 0.03317, 0.2866, 0.03317, 0.2866, 0.02424, 0.1783, 0.157, 0.9218, 0.1692, 0.925, 0.1707, 0.9383, 0.1564, 0.9389, 0.1564, 0.9389, 0.1707, 0.9383, 0.1698, 0.9681, 0.1555, 0.9727, 0.2489, 0.9485, 0.2516, 0.9642, 0.1874, 0.9785, 0.1842, 0.9635, 0.2217, 0.8385, 0.2362, 0.8528, 0.2116, 0.8784, 0.2016, 0.8676, 0.2016, 0.8676, 0.2116, 0.8784, 0.1678, 0.9117, 0.1575, 0.9046, 0.2861, 0.9388, 0.2889, 0.9605, 0.2516, 0.9642, 0.2489, 0.9485, 0.4275, 0.8272, 0.4275, 0.8886, 0.3318, 0.9008, 0.3318, 0.8792, 0.32, 0.927, 0.3256, 0.9509, 0.2889, 0.9605, 0.2861, 0.9388, 0.2472, 0.8149, 0.2618, 0.8307, 0.2362, 0.8528, 0.2217, 0.8385, 0.716, 0.3612, 0.7867, 0.3612, 0.7839, 0.4076, 0.7225, 0.4076, 0.4739, 0.8149, 0.4739, 0.8857, 0.4275, 0.8886, 0.4275, 0.8272, 0.7225, 0.4076, 0.7839, 0.4076, 0.7716, 0.5033, 0.75, 0.5033, 0.716, 0.331, 0.7867, 0.331, 0.7867, 0.3612, 0.716, 0.3612, 0.5611, 0.8448, 0.5611, 0.8927, 0.5041, 0.8857, 0.5041, 0.8149, 0.5041, 0.8149, 0.5041, 0.8857, 0.4739, 0.8857, 0.4739, 0.8149, 0.5611, 0.9406, 0.5611, 0.8927, 0.5611, 0.8927, 0.5611, 0.9406, 0.7318, 0.274, 0.7797, 0.274, 0.7867, 0.331, 0.716, 0.331, 0.4283, 0.5565, 0.3767, 0.5699, 0.3693, 0.5437, 0.4175, 0.5332, 0.113, 0.5852, 0.05907, 0.5712, 0.0668, 0.5439, 0.1168, 0.555, 0.4085, 0.4249, 0.3635, 0.4314, 0.3576, 0.319, 0.3996, 0.3167, 0.4325, 0.5729, 0.38, 0.5863, 0.3767, 0.5699, 0.4283, 0.5565, 0.1068, 0.6286, 0.05864, 0.6393, 0.05248, 0.6174, 0.104, 0.6036, 0.111, 0.6029, 0.05567, 0.5896, 0.05907, 0.5712, 0.113, 0.5852, 0.1039, 0.7005, 0.05768, 0.7016, 0.05864, 0.6393, 0.1068, 0.6286, 0.3981, 0.6454, 0.3536, 0.6365, 0.3591, 0.6158, 0.4067, 0.628, 0.3005, 0.7736, 0.3507, 0.763, 0.3572, 0.7843, 0.3031, 0.7983, 0.01256, 0.7553, 0.05673, 0.7638, 0.0511, 0.7831, 0.003689, 0.7711, 0.3995, 0.6989, 0.3522, 0.6998, 0.3536, 0.6365, 0.3981, 0.6454, 0.7061, 0.1545, 0.6478, 0.1798, 0.6379, 0.117, 0.7061, 0.09712, 0.7061, 0.09712, 0.6379, 0.117, 0.5872, 0.0003068, 0.6446, 0.0003068, 0.3045, 0.8143, 0.3031, 0.7983, 0.3572, 0.7843, 0.3601, 0.8013, 0.0003068, 0.7846, 0.003689, 0.7711, 0.0511, 0.7831, 0.0485, 0.7967, 0.7061, 0.2118, 0.6577, 0.2426, 0.6478, 0.1798, 0.7061, 0.1545, 0.1575, 0.9046, 0.1678, 0.9117, 0.1692, 0.925, 0.157, 0.9218, 0.2121, 0.04386, 0.264, 0.04606, 0.2602, 0.1061, 0.2104, 0.1036, 0.3212, 0.5542, 0.271, 0.5568, 0.2711, 0.4978, 0.3198, 0.496, 0.3005, 0.7736, 0.2494, 0.7741, 0.2538, 0.7013, 0.3048, 0.7006, 0.6339, 0.6433, 0.6826, 0.6444, 0.6788, 0.7166, 0.6294, 0.7159, 0.3198, 0.496, 0.2711, 0.4978, 0.2712, 0.4389, 0.3184, 0.4378, 0.2104, 0.1036, 0.2602, 0.1061, 0.2564, 0.1661, 0.2087, 0.1633, 0.1678, 0.9117, 0.1781, 0.9188, 0.1815, 0.9283, 0.1692, 0.925, 0.1362, 0.9176, 0.1575, 0.9046, 0.157, 0.9218, 0.1321, 0.9267, 0.2215, 0.8891, 0.2299, 0.903, 0.1815, 0.9283, 0.1781, 0.9188, 0.2507, 0.8672, 0.2602, 0.8844, 0.2299, 0.903, 0.2215, 0.8891, 0.07653, 0.9178, 0.08336, 0.9039, 0.1321, 0.9267, 0.128, 0.9358, 0.01305, 0.8962, 0.021, 0.8756, 0.05238, 0.8884, 0.04511, 0.9063, 0.04511, 0.9063, 0.05238, 0.8884, 0.08336, 0.9039, 0.07653, 0.9178, 0.8464, 0.1293, 0.9057, 0.1398, 0.8664, 0.2319, 0.8447, 0.2257, 0.2764, 0.8466, 0.2887, 0.8656, 0.2602, 0.8844, 0.2507, 0.8672, 0.7124, 0.4128, 0.6437, 0.4198, 0.635, 0.3744, 0.6944, 0.3661, 0.6944, 0.3661, 0.635, 0.3744, 0.5993, 0.281, 0.6213, 0.2756, 0.7154, 0.4427, 0.645, 0.4497, 0.6437, 0.4198, 0.7124, 0.4128, 0.8472, 0.08521, 0.9161, 0.09459, 0.9057, 0.1398, 0.8464, 0.1293, 0.8702, 0.0003068, 0.9182, 0.006168, 0.9182, 0.06409, 0.8474, 0.05544, 0.8474, 0.05544, 0.9182, 0.06409, 0.9161, 0.09459, 0.8472, 0.08521, 0.9182, 0.006168, 0.8702, 0.0003068, 0.8702, 0.0003068, 0.9182, 0.006168, 0.6912, 0.5023, 0.6436, 0.507, 0.645, 0.4497, 0.7154, 0.4427, 0.3251, 0.5833, 0.273, 0.5842, 0.271, 0.5568, 0.3212, 0.5542, 0.3184, 0.4378, 0.2712, 0.4389, 0.2715, 0.3209, 0.3155, 0.3214, 0.3276, 0.5997, 0.2744, 0.6013, 0.273, 0.5842, 0.3251, 0.5833, 0.2118, 0.0181, 0.2658, 0.01805, 0.264, 0.04606, 0.2121, 0.04386, 0.6248, 0.7884, 0.6751, 0.7888, 0.6765, 0.8118, 0.6248, 0.8093, 0.2115, 0.0003068, 0.2666, 0.0003068, 0.2658, 0.01805, 0.2118, 0.0181, 0.6294, 0.7159, 0.6788, 0.7166, 0.6751, 0.7888, 0.6248, 0.7884, 0.3092, 0.6277, 0.2583, 0.6286, 0.2594, 0.6061, 0.3115, 0.6036, 0.7313, 0.6455, 0.6826, 0.6444, 0.684, 0.6235, 0.7336, 0.6228, 0.1982, 0.7746, 0.2494, 0.7741, 0.2505, 0.796, 0.1979, 0.7936, 0.6093, 0.2734, 0.4946, 0.2734, 0.4638, 0.225, 0.5895, 0.2051, 0.3048, 0.7006, 0.2538, 0.7013, 0.2583, 0.6286, 0.3092, 0.6277, 0.7355, 0.6091, 0.7336, 0.6228, 0.684, 0.6235, 0.6851, 0.6088, 0.3031, 0.7983, 0.3045, 0.8143, 0.2509, 0.8119, 0.2505, 0.796, 0.6577, 0.2426, 0.6093, 0.2734, 0.5895, 0.2051, 0.6478, 0.1798, 0.4326, 0.719, 0.5273, 0.7172, 0.523, 0.7901, 0.4341, 0.7725, 0.4326, 0.719, 0.5273, 0.7172, 0.5273, 0.7172, 0.4326, 0.719, 0.01047, 0.65, 0.01152, 0.7026, 0.01152, 0.7026, 0.01047, 0.65, 0.5273, 0.7172, 0.523, 0.7901, 0.523, 0.7901, 0.5273, 0.7172, 0.07984, 0.4258, 0.03097, 0.4174, 0.04519, 0.3019, 0.09288, 0.3078, 0.1228, 0.4947, 0.07332, 0.4849, 0.07984, 0.4258, 0.1287, 0.4343, 0.1287, 0.4343, 0.07984, 0.4258, 0.09288, 0.3078, 0.1406, 0.3137, 0.1228, 0.4947, 0.07332, 0.4849, 0.07332, 0.4849, 0.1228, 0.4947, 0.5611, 0.8927, 0.5611, 0.8448, 0.5611, 0.8448, 0.5611, 0.8927, 0.1406, 0.3137, 0.1287, 0.4343, 0.1287, 0.4343, 0.1406, 0.3137, 0.07332, 0.4849, 0.07984, 0.4258, 0.07984, 0.4258, 0.07332, 0.4849, 0.07984, 0.4258, 0.03097, 0.4174, 0.03097, 0.4174, 0.07984, 0.4258, 0.2712, 0.4389, 0.2241, 0.4399, 0.2275, 0.3205, 0.2715, 0.3209, 0.2711, 0.4978, 0.2224, 0.4997, 0.2241, 0.4399, 0.2712, 0.4389, 0.2712, 0.4389, 0.2711, 0.4978, 0.2711, 0.4978, 0.2712, 0.4389, 0.2715, 0.3209, 0.2712, 0.4389, 0.2712, 0.4389, 0.2715, 0.3209, 0.596, 0.5117, 0.6436, 0.507, 0.6436, 0.507, 0.596, 0.5117, 0.2224, 0.4997, 0.2241, 0.4399, 0.2241, 0.4399, 0.2224, 0.4997, 0.4009, 0.7524, 0.3507, 0.763, 0.3522, 0.6998, 0.3995, 0.6989, 0.3507, 0.763, 0.3522, 0.6998, 0.3522, 0.6998, 0.3507, 0.763, 0.3522, 0.6998, 0.3995, 0.6989, 0.3995, 0.6989, 0.3522, 0.6998, 0.4009, 0.7524, 0.3507, 0.763, 0.3507, 0.763, 0.4009, 0.7524, 0.31, 0.1086, 0.4089, 0.1282, 0.4018, 0.1859, 0.3041, 0.1689, 0.3041, 0.1689, 0.31, 0.1086, 0.31, 0.1086, 0.3041, 0.1689, 0.31, 0.1086, 0.4089, 0.1282, 0.4089, 0.1282, 0.31, 0.1086, 0.413, 0.4791, 0.4085, 0.4249, 0.4085, 0.4249, 0.413, 0.4791, 0.5317, 0.6443, 0.6339, 0.6433, 0.6294, 0.7159, 0.5273, 0.7172, 0.5273, 0.7172, 0.5317, 0.6443, 0.5317, 0.6443, 0.5273, 0.7172, 0.6339, 0.6433, 0.6294, 0.7159, 0.6294, 0.7159, 0.6339, 0.6433, 0.5317, 0.6443, 0.6339, 0.6433, 0.6339, 0.6433, 0.5317, 0.6443, 0.2087, 0.1633, 0.2564, 0.1661, 0.2487, 0.2862, 0.2052, 0.2828, 0.2087, 0.1633, 0.2564, 0.1661, 0.2564, 0.1661, 0.2087, 0.1633, 0.2564, 0.1661, 0.2487, 0.2862, 0.2487, 0.2862, 0.2564, 0.1661, 0.2052, 0.2828, 0.2087, 0.1633, 0.2087, 0.1633, 0.2052, 0.2828, 0.1101, 0.7659, 0.1897, 0.7676, 0.1982, 0.7746, 0.1009, 0.7724, 0.1126, 0.7073, 0.1101, 0.7659, 0.1009, 0.7724, 0.1039, 0.7005, 0.1897, 0.7676, 0.1934, 0.7086, 0.2028, 0.702, 0.1982, 0.7746, 0.1934, 0.7086, 0.1126, 0.7073, 0.1039, 0.7005, 0.2028, 0.702, 0.1897, 0.7676, 0.1101, 0.7659, 0.1126, 0.7073, 0.1934, 0.7086, 0.1126, 0.7073, 0.1934, 0.7086, 0.1934, 0.7086, 0.1126, 0.7073, 0.1101, 0.7659, 0.1126, 0.7073, 0.1126, 0.7073, 0.1101, 0.7659, 0.1934, 0.7086, 0.1897, 0.7676, 0.1897, 0.7676, 0.1934, 0.7086, 0.2066, 0.04896, 0.117, 0.05353, 0.1115, 0.04908, 0.2121, 0.04386, 0.117, 0.05353, 0.1181, 0.1023, 0.113, 0.1073, 0.1115, 0.04908, 0.2052, 0.09897, 0.2066, 0.04896, 0.2121, 0.04386, 0.2104, 0.1036, 0.1181, 0.1023, 0.2052, 0.09897, 0.2104, 0.1036, 0.113, 0.1073, 0.117, 0.05353, 0.2066, 0.04896, 0.2052, 0.09897, 0.1181, 0.1023, 0.117, 0.05353, 0.2066, 0.04896, 0.2066, 0.04896, 0.117, 0.05353, 0.2052, 0.09897, 0.1181, 0.1023, 0.1181, 0.1023, 0.2052, 0.09897, 0.1181, 0.1023, 0.117, 0.05353, 0.117, 0.05353, 0.1181, 0.1023])
me_cube.use_remesh_preserve_volume = False
me_cube.use_remesh_preserve_attributes = False
me_cube.use_mirror_vertex_groups = False
me_cube.update()
arm_armature = bpy.data.armatures.new('Armature')  # bones are not reproduced

# ---- objects
ob_armature = bpy.data.objects.new('Armature', arm_armature)
ob_cube_001 = bpy.data.objects.new('Cube.001', me_cube_001)
ob_cube = bpy.data.objects.new('Cube', me_cube)

# ---- transforms, parenting, visibility, modifiers, constraints
ob_armature.location = (-0.02606, 2.133, 7.15)
ob_armature.rotation_euler = (1.571, -0.0, 0.0)
ob_armature.show_in_front = True
ob_armature.lineart.crease_threshold = 0.0
ob_cube_001.parent = ob_armature
ob_cube_001.matrix_parent_inverse = Matrix(((1.0, -7.766e-10, 0.0, 0.02606), (0.0, 2.131e-07, 1.0, -7.15), (0.0, -1.0, -2.98e-08, 2.133), (0.0, 0.0, 0.0, 1.0)))
ob_cube_001.location = (0.01293, -0.0154, 7.264)
ob_cube_001.scale = (1.022, 1.022, 1.0)
ob_cube_001.lock_rotations_4d = False
ob_cube_001.empty_display_type = 'ARROWS'
ob_cube_001.lineart.crease_threshold = 0.0
_vg = ob_cube_001.vertex_groups.new(name='Bone')
for _i, _w in zip([0, 1, 2, 3, 4, 5, 6, 7, 8, 9, 10, 11, 12, 13, 14, 15, 16, 17, 18, 19, 20, 21, 22, 23, 24, 25, 26, 27, 28, 29, 30, 31, 32, 33, 34, 35, 36, 37, 38, 39, 40, 41, 42, 43, 44, 45, 46, 47, 48, 49, 50, 51, 52, 53, 54, 55, 56, 57, 58, 59, 60, 61, 62, 63, 64, 65, 66, 67, 68, 69, 70, 71, 72, 73, 74, 75, 76, 77, 78, 79, 80, 85, 86, 87, 88, 89, 90, 91, 92, 93, 94, 95, 96, 97, 98, 99, 100, 101, 102, 103, 104, 105, 106, 107, 108, 109, 110, 111, 112, 113, 114, 115, 116, 117, 118, 119, 120, 121, 122, 123, 124, 125, 126, 127, 128, 129, 130, 131, 132, 133, 134, 135, 136, 137, 138, 139, 140, 144, 145, 146, 147, 154, 155, 156, 157, 158, 159, 162, 163, 168, 169, 170, 171, 184, 185, 186, 187, 188, 189, 190, 191, 192, 193, 194, 195, 196, 197, 198, 199, 200, 201, 202, 203, 204, 205, 206, 207, 208, 209, 210, 211, 212, 213, 214, 215, 216, 217, 218, 219, 220, 221, 222, 223, 224, 225, 226, 227, 228, 229], [0.9998, 0.9998, 0.9998, 0.9999, 0.9998, 0.9998, 0.9999, 0.9997, 0.9997, 0.9998, 0.9998, 0.9999, 0.9999, 0.9992, 0.9999, 0.9989, 0.9998, 0.9998, 0.9998, 0.9999, 0.9999, 0.9993, 0.9999, 0.9989, 0.9998, 0.9998, 0.9996, 0.9998, 0.9998, 0.9997, 0.9998, 0.9997, 0.9998, 0.9998, 0.9997, 0.9996, 0.9999, 0.9999, 0.9998, 0.9996, 0.9998, 0.9998, 0.9998, 0.9997, 0.9998, 0.9998, 0.9997, 0.9998, 0.9997, 0.9996, 0.9995, 0.9993, 0.9996, 0.9995, 0.9994, 0.9999, 0.9997, 0.9903, 0.9891, 0.992, 0.9873, 0.9972, 0.9962, 0.9575, 0.9438, 0.9468, 0.9507, 0.9933, 0.9919, 0.9451, 0.9294, 0.9312, 0.9378, 0.9951, 0.9931, 0.9415, 0.9307, 0.9315, 0.9349, 0.03023, 0.03566, 0.9999, 0.9999, 0.9999, 0.9999, 0.9999, 0.9999, 0.9999, 0.9999, 0.9999, 0.9999, 0.9999, 0.9999, 0.9999, 0.9999, 0.9999, 0.9999, 0.9999, 0.9999, 0.9999, 0.9999, 0.9999, 0.9999, 0.9999, 0.9999, 0.9999, 0.9999, 0.9999, 0.9999, 0.9999, 0.9999, 0.9999, 0.9999, 0.9999, 0.9999, 0.9999, 0.9999, 0.9999, 0.9999, 0.9999, 0.9999, 0.9999, 0.9999, 0.9999, 0.9999, 0.9999, 0.9999, 0.9999, 0.9999, 0.9999, 0.9999, 0.9999, 0.9999, 0.9999, 0.9999, 0.9375, 0.9362, 0.107, 0.9383, 0.9335, 0.008569, 0.08286, 0.06963, 0.09573, 0.934, 0.9332, 0.007461, 0.09696, 0.02042, 0.113, 0.06823, 0.09818, 0.1095, 0.1074, 0.1027, 0.09378, 0.105, 0.9998, 0.9999, 0.9999, 0.9995, 0.9993, 0.9997, 0.9993, 0.9989, 0.9929, 0.9897, 0.9635, 0.9585, 0.9605, 0.9553, 0.9999, 0.9999, 0.9999, 0.9999, 0.9999, 0.9999, 0.9999, 0.9999, 0.9999, 0.9999, 0.9999, 0.9999, 0.9999, 0.9999, 0.9999, 0.9999, 0.9999, 0.9999, 0.9999, 0.9998, 0.9999, 0.9999, 0.9999, 0.9999, 0.9999, 0.9999, 0.9999, 0.9999]): _vg.add([_i], _w, 'REPLACE')
_vg = ob_cube_001.vertex_groups.new(name='Bone.001')
for _i, _w in zip([66, 72, 78, 79, 80, 82, 84, 140, 141, 143, 144, 146, 147, 150, 151, 153, 154, 158, 159, 161, 162, 164, 165, 167, 169, 170, 172, 173, 174, 176, 177, 179, 181, 182, 183, 186, 187], [0.009621, 0.02905, 0.03676, 0.6451, 0.07313, 0.01176, 0.965, 0.006228, 0.4128, 0.4399, 0.8021, 0.001629, 0.1611, 0.05862, 0.9813, 0.08357, 0.1004, 0.0192, 0.6068, 0.9299, 0.513, 0.5854, 0.009788, 0.09321, 0.7418, 0.2322, 0.9452, 0.03429, 0.5239, 0.7722, 0.265, 0.2084, 0.26, 0.8208, 0.01009, 0.3277, 0.6316]): _vg.add([_i], _w, 'REPLACE')
_vg = ob_cube_001.vertex_groups.new(name='Bone.002')
for _i, _w in zip([64, 70, 76, 79, 80, 82, 84, 140, 141, 143, 144, 146, 147, 148, 149, 153, 154, 158, 159, 161, 162, 164, 165, 166, 167, 169, 170, 172, 174, 176, 177, 179, 180, 181, 182, 186, 187], [0.02355, 0.04557, 0.04632, 0.04611, 0.6232, 0.9662, 0.01522, 0.01938, 0.3048, 0.5555, 0.0886, 0.02962, 0.5483, 0.04697, 0.9716, 0.9128, 0.8148, 0.01203, 0.09898, 0.06681, 0.389, 0.3903, 0.0004971, 0.02405, 0.8922, 0.1885, 0.6684, 0.03612, 0.1923, 0.223, 0.4505, 0.7851, 0.01417, 0.719, 0.1599, 0.5775, 0.2623]): _vg.add([_i], _w, 'REPLACE')
_vg = ob_cube_001.vertex_groups.new(name='Bone.003')
for _i, _w in zip([63, 69, 75, 80, 81, 139, 141, 142, 145, 147, 148, 152, 155, 156, 157, 159, 160, 163, 165, 166, 168, 171, 173, 174, 175, 177, 178, 180, 183, 184, 185], [0.005566, 0.02573, 0.03429, 0.2285, 0.9524, 0.01306, 0.1159, 0.369, 0.04603, 0.196, 0.9325, 0.9086, 0.06263, 0.8001, 0.003359, 0.03036, 0.04261, 0.3769, 0.3169, 0.8552, 0.6531, 0.1335, 0.01601, 0.07544, 0.1303, 0.1598, 0.7616, 0.6866, 0.1035, 0.56, 0.1884]): _vg.add([_i], _w, 'REPLACE')
_vg = ob_cube_001.vertex_groups.new(name='Bone.004')
for _i, _w in zip([65, 71, 77, 79, 80, 81, 83, 139, 141, 142, 147, 148, 150, 152, 155, 156, 157, 159, 160, 163, 165, 166, 168, 171, 173, 174, 175, 177, 178, 180, 183, 184, 185], [0.0201, 0.04394, 0.04664, 0.2462, 0.01471, 0.02675, 0.9681, 0.009103, 0.1467, 0.6298, 0.0653, 0.002251, 0.9367, 0.08553, 0.8611, 0.09685, 0.02643, 0.2253, 0.9472, 0.585, 0.6283, 0.09929, 0.2303, 0.7534, 0.9218, 0.1874, 0.8655, 0.1021, 0.232, 0.2617, 0.854, 0.3295, 0.706]): _vg.add([_i], _w, 'REPLACE')
_m = ob_cube_001.modifiers.new('Armature', 'ARMATURE')
_m.object = ob_armature
_m = ob_cube_001.modifiers.new('Auto Smooth', 'NODES')
_m.node_group = ng_auto_smooth
_gi = [s.identifier for s in ng_auto_smooth.interface.items_tree if s.item_type == 'SOCKET' and s.in_out == 'INPUT']
_m[_gi[1]] = 0.8482  # Angle
ob_cube.location = (0.0, 0.0, 0.0)
ob_cube.scale = (1.022, 1.022, 1.0)
ob_cube.lock_rotations_4d = False
ob_cube.empty_display_type = 'ARROWS'
ob_cube.lineart.crease_threshold = 0.0
_m = ob_cube.modifiers.new('Auto Smooth', 'NODES')
_m.node_group = ng_auto_smooth
_gi = [s.identifier for s in ng_auto_smooth.interface.items_tree if s.item_type == 'SOCKET' and s.in_out == 'INPUT']
_m[_gi[1]] = 0.5236  # Angle

# ---- collection membership
col_collection_1.objects.link(ob_armature)
col_collection_1.objects.link(ob_cube_001)
col_collection_1.objects.link(ob_cube)

# ---- scene / render settings (as saved in the file)
scene.frame_start = 1; scene.frame_end = 79; scene.frame_set(2)
scene.render.engine = 'BLENDER_EEVEE_NEXT'
scene.render.resolution_percentage = 50
scene.render.dither_intensity = 0.0
scene.cycles.use_denoising = False
scene.cycles.samples = 128
scene.cycles.sampling_pattern = 'TABULATED_SOBOL'
scene.cycles.use_adaptive_sampling = False
scene.cycles.use_light_tree = False
scene.cycles.blur_glossy = 0.0
scene.cycles.sample_clamp_indirect = 0.0
scene.view_settings.view_transform = 'Standard'
bpy.context.view_layer.update()

# ---- added for rendering (the .blend has no active camera and no usable light): camera, sun
cam_auto = bpy.data.cameras.new('AutoCamera')
cam_auto.lens = 50.0
cam_auto.sensor_width = 36.0
cam_auto.clip_end = 1000.0
ob_auto_camera = bpy.data.objects.new('AutoCamera', cam_auto)
scene.collection.objects.link(ob_auto_camera)
ob_auto_camera.location = (13.5359, -16.593, 14.0624)
ob_auto_camera.rotation_euler = (1.09748, -7.21219e-08, 0.694738)
scene.camera = ob_auto_camera
light_auto_sun = bpy.data.lights.new('AutoSun', 'SUN')
light_auto_sun.energy = 3.0
light_auto_sun.angle = 0.0523599
ob_auto_sun = bpy.data.objects.new('AutoSun', light_auto_sun)
scene.collection.objects.link(ob_auto_sun)
ob_auto_sun.rotation_euler = (0.872665, 0.174533, 0.523599)
bpy.context.view_layer.update()
